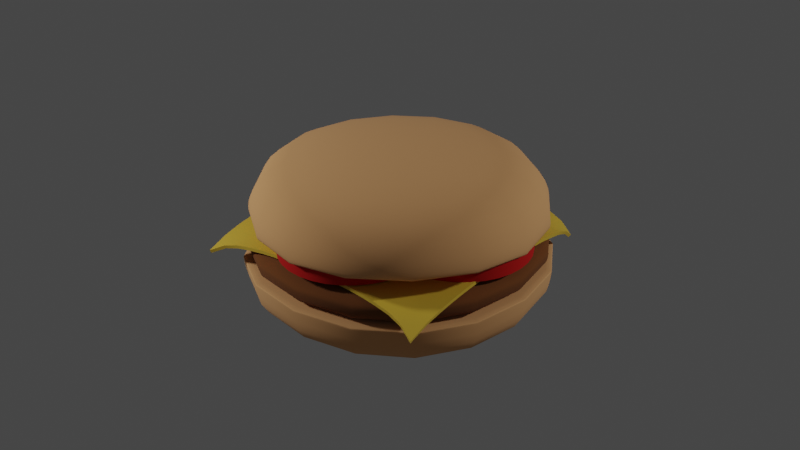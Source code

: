 # Source: hamburger.blend  (saved by Blender 3.3.6; exported with 4.5.12 LTS)
import bpy
from mathutils import Matrix  # noqa: F401  (used for matrix-valued properties, if any)

bpy.ops.wm.read_factory_settings(use_empty=True)
scene = bpy.context.scene
scene.name = 'Scene'

# ---- collections
col_collection = bpy.data.collections.new('Collection'); scene.collection.children.link(col_collection)

# ---- materials (node trees are filled in below, after node groups)
mat_bunmaterial = bpy.data.materials.new('bunmaterial')
mat_bunmaterial.use_transparent_shadow = False
mat_meatmaterial = bpy.data.materials.new('meatMAterial')
mat_meatmaterial.use_transparent_shadow = False
mat_cheese = bpy.data.materials.new('cheese')
mat_cheese.use_transparent_shadow = False
mat_material_002 = bpy.data.materials.new('Material.002')
mat_material_002.use_transparent_shadow = False

# ---- node groups
ng_auto_smooth = bpy.data.node_groups.new('Auto Smooth', 'GeometryNodeTree')
_s = ng_auto_smooth.interface.new_socket(name='Geometry', in_out='OUTPUT', socket_type='NodeSocketGeometry')
_s = ng_auto_smooth.interface.new_socket(name='Geometry', in_out='INPUT', socket_type='NodeSocketGeometry')
_s = ng_auto_smooth.interface.new_socket(name='Angle', in_out='INPUT', socket_type='NodeSocketFloat')
_s.subtype = 'ANGLE'
_s.min_value = 0.0
_s.max_value = 3.142
ng_auto_smooth.is_modifier = True
_N = ng_auto_smooth.nodes; _L = ng_auto_smooth.links
n0 = _N.new('NodeGroupOutput'); n0.name = 'Group Output'; n0.location = (480, -100)
n1 = _N.new('NodeGroupInput'); n1.name = 'Group Input'; n1.location = (-420, -300)
n2 = _N.new('NodeGroupInput'); n2.name = 'Group Input.001'; n2.location = (-60, -100)
n3 = _N.new('GeometryNodeSetShadeSmooth'); n3.name = 'Set Shade Smooth'; n3.location = (120, -100)
n3.domain = 'EDGE'
n4 = _N.new('GeometryNodeSetShadeSmooth'); n4.name = 'Set Shade Smooth.001'; n4.location = (300, -100)
n5 = _N.new('GeometryNodeInputMeshEdgeAngle'); n5.name = 'Edge Angle'; n5.location = (-420, -220)
n6 = _N.new('GeometryNodeInputEdgeSmooth'); n6.name = 'Is Edge Smooth'; n6.location = (-60, -160)
n7 = _N.new('GeometryNodeInputShadeSmooth'); n7.name = 'Is Face Smooth'; n7.location = (-240, -340)
n8 = _N.new('FunctionNodeBooleanMath'); n8.name = 'Boolean Math'; n8.location = (-60, -220)
n9 = _N.new('FunctionNodeCompare'); n9.name = 'Compare'; n9.location = (-240, -180)
n9.operation = 'LESS_EQUAL'
_L.new(n5.outputs[0], n9.inputs[0])
_L.new(n4.outputs[0], n0.inputs[0])
_L.new(n1.outputs[1], n9.inputs[1])
_L.new(n9.outputs[0], n8.inputs[0])
_L.new(n7.outputs[0], n8.inputs[1])
_L.new(n2.outputs[0], n3.inputs[0])
_L.new(n6.outputs[0], n3.inputs[1])
_L.new(n3.outputs[0], n4.inputs[0])
_L.new(n8.outputs[0], n3.inputs[2])
n0.is_active_output = True

# ---- material node trees
mat_bunmaterial.use_nodes = True; mat_bunmaterial.node_tree.nodes.clear()
_N = mat_bunmaterial.node_tree.nodes; _L = mat_bunmaterial.node_tree.links
n0 = _N.new('ShaderNodeBsdfPrincipled'); n0.name = 'Principled BSDF'; n0.location = (10, 300)
n0.distribution = 'GGX'
n0.subsurface_method = 'RANDOM_WALK_SKIN'
n0.inputs[0].default_value = (0.8, 0.4067, 0.1665, 1.0)
n0.inputs[2].default_value = 1.0
n0.inputs[3].default_value = 1.45
n0.inputs[27].default_value = (0.0, 0.0, 0.0, 1.0)
n0.inputs[28].default_value = 1.0
n1 = _N.new('ShaderNodeOutputMaterial'); n1.name = 'Material Output'; n1.location = (300, 300)
_L.new(n0.outputs[0], n1.inputs[0])
n1.is_active_output = True
mat_meatmaterial.use_nodes = True; mat_meatmaterial.node_tree.nodes.clear()
_N = mat_meatmaterial.node_tree.nodes; _L = mat_meatmaterial.node_tree.links
n0 = _N.new('ShaderNodeBsdfPrincipled'); n0.name = 'Principled BSDF'; n0.location = (10, 300)
n0.distribution = 'GGX'
n0.subsurface_method = 'RANDOM_WALK_SKIN'
n0.inputs[0].default_value = (0.178, 0.05898, 0.01163, 1.0)
n0.inputs[2].default_value = 1.0
n0.inputs[3].default_value = 1.45
n0.inputs[27].default_value = (0.0, 0.0, 0.0, 1.0)
n0.inputs[28].default_value = 1.0
n1 = _N.new('ShaderNodeOutputMaterial'); n1.name = 'Material Output'; n1.location = (300, 300)
_L.new(n0.outputs[0], n1.inputs[0])
n1.is_active_output = True
mat_cheese.use_nodes = True; mat_cheese.node_tree.nodes.clear()
_N = mat_cheese.node_tree.nodes; _L = mat_cheese.node_tree.links
n0 = _N.new('ShaderNodeBsdfPrincipled'); n0.name = 'Principled BSDF'; n0.location = (10, 300)
n0.distribution = 'GGX'
n0.subsurface_method = 'RANDOM_WALK_SKIN'
n0.inputs[0].default_value = (0.8, 0.5308, 0.05052, 1.0)
n0.inputs[3].default_value = 1.45
n0.inputs[27].default_value = (0.0, 0.0, 0.0, 1.0)
n0.inputs[28].default_value = 1.0
n1 = _N.new('ShaderNodeOutputMaterial'); n1.name = 'Material Output'; n1.location = (300, 300)
_L.new(n0.outputs[0], n1.inputs[0])
n1.is_active_output = True
mat_material_002.use_nodes = True; mat_material_002.node_tree.nodes.clear()
_N = mat_material_002.node_tree.nodes; _L = mat_material_002.node_tree.links
n0 = _N.new('ShaderNodeBsdfPrincipled'); n0.name = 'Principled BSDF'; n0.location = (10, 300)
n0.distribution = 'GGX'
n0.subsurface_method = 'RANDOM_WALK_SKIN'
n0.inputs[0].default_value = (0.5758, 0.001792, 0.0, 1.0)
n0.inputs[2].default_value = 1.0
n0.inputs[3].default_value = 1.45
n0.inputs[27].default_value = (0.0, 0.0, 0.0, 1.0)
n0.inputs[28].default_value = 1.0
n1 = _N.new('ShaderNodeOutputMaterial'); n1.name = 'Material Output'; n1.location = (300, 300)
_L.new(n0.outputs[0], n1.inputs[0])
n1.is_active_output = True

# ---- world
world_world = bpy.data.worlds.new('World'); scene.world = world_world
world_world.use_nodes = True; world_world.node_tree.nodes.clear()
_N = world_world.node_tree.nodes; _L = world_world.node_tree.links
n0 = _N.new('ShaderNodeOutputWorld'); n0.name = 'World Output'; n0.location = (300, 300)
n1 = _N.new('ShaderNodeBackground'); n1.name = 'Background'; n1.location = (10, 300)
n1.inputs[0].default_value = (0.05088, 0.05088, 0.05088, 1.0)
_L.new(n1.outputs[0], n0.inputs[0])
n0.is_active_output = True
world_world.color = (0.05088, 0.05088, 0.05088)
world_world.use_sun_shadow = False
world_world.sun_shadow_jitter_overblur = 0.0

# ---- lights
light_point = bpy.data.lights.new('Point', 'POINT')
light_point.transmission_factor = 0.0
light_point.energy = 800.0
light_point.shadow_soft_size = 0.25
light_point.shadow_maximum_resolution = 0.006
light_point.use_absolute_resolution = True
light_point_001 = bpy.data.lights.new('Point.001', 'POINT')
light_point_001.transmission_factor = 0.0
light_point_001.energy = 400.0
light_point_001.shadow_soft_size = 0.25
light_point_001.shadow_maximum_resolution = 0.006
light_point_001.use_absolute_resolution = True

# ---- meshes
me_cube_003 = bpy.data.meshes.new('Cube.003')
me_cube_003.from_pydata([(-0.9044, -0.9031, 0.1057), (-0.9739, -0.9739, 0.4892), (-0.9044, 0.9123, 0.1057), (-0.9739, 0.9739, 0.4892), (0.911, -0.9031, 0.1057), (0.9739, -0.9739, 0.4892), (0.911, 0.9123, 0.1057), (0.9739, 0.9739, 0.4892), (-0.9739, -0.9739, 0.4892), (-0.9739, 0.9739, 0.4892), (0.9739, 0.9739, 0.4892), (0.9739, -0.9739, 0.4892), (-0.9739, 0.9739, 0.4614), (0.9739, 0.9739, 0.4614), (0.9739, -0.9739, 0.4614), (-0.9739, -0.9739, 0.4614)], [], [(8, 1, 3, 9), (9, 3, 7, 10), (10, 7, 5, 11), (11, 5, 1, 8), (2, 6, 4, 0), (7, 3, 1, 5), (14, 11, 8, 15), (13, 10, 11, 14), (12, 9, 10, 13), (15, 8, 9, 12), (0, 15, 12, 2), (2, 12, 13, 6), (6, 13, 14, 4), (4, 14, 15, 0)])
me_cube_003.polygons.foreach_set('use_smooth', [True] * 14)
_uv = me_cube_003.uv_layers.new(name='UVMap')
_uv.uv.foreach_set('vector', [0.625, 0.0, 0.625, 0.0, 0.625, 0.25, 0.625, 0.25, 0.625, 0.25, 0.625, 0.25, 0.625, 0.5, 0.625, 0.5, 0.625, 0.5, 0.625, 0.5, 0.625, 0.75, 0.625, 0.75, 0.625, 0.75, 0.625, 0.75, 0.625, 1.0, 0.625, 1.0, 0.125, 0.5, 0.375, 0.5, 0.375, 0.75, 0.125, 0.75, 0.625, 0.5, 0.875, 0.5, 0.875, 0.75, 0.625, 0.75, 0.5355, 0.75, 0.625, 0.75, 0.625, 1.0, 0.5355, 1.0, 0.5355, 0.5, 0.625, 0.5, 0.625, 0.75, 0.5355, 0.75, 0.5355, 0.25, 0.625, 0.25, 0.625, 0.5, 0.5355, 0.5, 0.5355, 0.0, 0.625, 0.0, 0.625, 0.25, 0.5355, 0.25, 0.375, 0.0, 0.5355, 0.0, 0.5355, 0.25, 0.375, 0.25, 0.375, 0.25, 0.5355, 0.25, 0.5355, 0.5, 0.375, 0.5, 0.375, 0.5, 0.5355, 0.5, 0.5355, 0.75, 0.375, 0.75, 0.375, 0.75, 0.5355, 0.75, 0.5355, 1.0, 0.375, 1.0])
me_cube_003.materials.append(mat_bunmaterial)
me_cube_003.update()
me_cube_004 = bpy.data.meshes.new('Cube.004')
me_cube_004.from_pydata([(-0.9006, -0.9017, 0.227), (-0.8333, -0.8315, 0.4243), (-0.9003, 0.8808, 0.2268), (-0.8333, 0.8404, 0.4243), (0.8818, -0.9013, 0.2128), (0.8386, -0.8315, 0.4243), (0.8816, 0.8807, 0.2272), (0.8386, 0.8404, 0.4243), (-1.023, -1.023, 0.3632), (-1.023, 1.023, 0.3632), (1.023, 1.023, 0.3632), (1.023, -1.023, 0.3632), (-1.023, 1.023, 0.3262), (1.023, 1.023, 0.3262), (1.023, -1.023, 0.3262), (-1.023, -1.023, 0.3262), (-1.009, 1.009, 0.2493), (1.009, 1.009, 0.2493), (1.009, -1.009, 0.2493), (-1.009, -1.009, 0.2493)], [], [(8, 1, 3, 9), (9, 3, 7, 10), (10, 7, 5, 11), (11, 5, 1, 8), (2, 6, 4, 0), (7, 3, 1, 5), (14, 11, 8, 15), (13, 10, 11, 14), (12, 9, 10, 13), (15, 8, 9, 12), (19, 15, 12, 16), (16, 12, 13, 17), (17, 13, 14, 18), (18, 14, 15, 19), (4, 18, 19, 0), (6, 17, 18, 4), (2, 16, 17, 6), (0, 19, 16, 2)])
me_cube_004.polygons.foreach_set('use_smooth', [True] * 18)
_uv = me_cube_004.uv_layers.new(name='UVMap')
_uv.uv.foreach_set('vector', [0.625, 0.0, 0.625, 0.0, 0.625, 0.25, 0.625, 0.25, 0.625, 0.25, 0.625, 0.25, 0.625, 0.5, 0.625, 0.5, 0.625, 0.5, 0.625, 0.5, 0.625, 0.75, 0.625, 0.75, 0.625, 0.75, 0.625, 0.75, 0.625, 1.0, 0.625, 1.0, 0.125, 0.5, 0.375, 0.5, 0.375, 0.75, 0.125, 0.75, 0.625, 0.5, 0.875, 0.5, 0.875, 0.75, 0.625, 0.75, 0.5355, 0.75, 0.625, 0.75, 0.625, 1.0, 0.5355, 1.0, 0.5355, 0.5, 0.625, 0.5, 0.625, 0.75, 0.5355, 0.75, 0.5355, 0.25, 0.625, 0.25, 0.625, 0.5, 0.5355, 0.5, 0.5355, 0.0, 0.625, 0.0, 0.625, 0.25, 0.5355, 0.25, 0.4568, 0.0, 0.5355, 0.0, 0.5355, 0.25, 0.4568, 0.25, 0.4568, 0.25, 0.5355, 0.25, 0.5355, 0.5, 0.4568, 0.5, 0.4568, 0.5, 0.5355, 0.5, 0.5355, 0.75, 0.4568, 0.75, 0.4568, 0.75, 0.5355, 0.75, 0.5355, 1.0, 0.4568, 1.0, 0.375, 0.75, 0.4568, 0.75, 0.4568, 1.0, 0.375, 1.0, 0.375, 0.5, 0.4568, 0.5, 0.4568, 0.75, 0.375, 0.75, 0.375, 0.25, 0.4568, 0.25, 0.4568, 0.5, 0.375, 0.5, 0.375, 0.0, 0.4568, 0.0, 0.4568, 0.25, 0.375, 0.25])
me_cube_004.materials.append(mat_meatmaterial)
me_cube_004.update()
me_plane = bpy.data.meshes.new('Plane')
me_plane.from_pydata([(-0.7733, -0.7954, -0.1276), (0.7324, -0.7954, -0.1276), (-0.7733, 0.7103, -0.1276), (0.7323, 0.7106, -0.1273), (-0.7629, 0.6394, -0.07261), (-0.7573, 0.556, -0.04027), (-0.7545, 0.4655, -0.02207), (-0.7525, 0.3741, -0.008647), (-0.7512, 0.2817, 1.669e-05), (-0.7508, 0.1883, 0.003916), (-0.7508, 0.0942, 0.004466), (-0.7509, 9.394e-05, 0.004716), (-0.7509, -0.09401, 0.00459), (-0.7508, -0.1881, 0.004119), (-0.7513, -0.283, 0.0002866), (-0.7525, -0.3787, -0.008334), (-0.7545, -0.4755, -0.02175), (-0.7573, -0.5733, -0.03999), (-0.7625, -0.6768, -0.07043), (-0.6684, -0.771, -0.07066), (-0.5691, -0.7615, -0.04001), (-0.4722, -0.7578, -0.02178), (-0.3761, -0.7552, -0.008361), (-0.2808, -0.7535, 0.0002637), (-0.1862, -0.7528, 0.004102), (-0.09211, -0.7527, 0.00458), (0.001971, -0.7527, 0.004722), (0.09612, -0.7527, 0.004479), (0.1903, -0.7528, 0.003937), (0.2839, -0.7535, 4.363e-05), (0.3768, -0.7552, -0.008616), (0.4689, -0.7578, -0.02204), (0.5602, -0.7615, -0.04024), (0.6487, -0.772, -0.07234), (0.7432, -0.6768, -0.07043), (0.7484, -0.5733, -0.03999), (0.7511, -0.4755, -0.02175), (0.7532, -0.3787, -0.008334), (0.7544, -0.283, 0.0002866), (0.7549, -0.1881, 0.004119), (0.7548, -0.09401, 0.00459), (0.7548, 9.394e-05, 0.004716), (0.7549, 0.0942, 0.004466), (0.7549, 0.1883, 0.003916), (0.7544, 0.2817, 1.669e-05), (0.7532, 0.3741, -0.008647), (0.7512, 0.4655, -0.02207), (0.7484, 0.5563, -0.04003), (0.7426, 0.6402, -0.07189), (0.6486, 0.7345, -0.07155), (0.5602, 0.7445, -0.04), (0.4689, 0.7479, -0.02204), (0.3768, 0.7505, -0.008616), (0.2839, 0.7522, 4.363e-05), (0.1903, 0.7529, 0.003937), (0.09612, 0.7529, 0.004479), (0.001971, 0.7529, 0.004722), (-0.09211, 0.7529, 0.00458), (-0.1862, 0.7529, 0.004102), (-0.2808, 0.7522, 0.0002637), (-0.3761, 0.7505, -0.008361), (-0.4722, 0.7479, -0.02178), (-0.5691, 0.7442, -0.04001), (-0.6684, 0.7347, -0.07066), (-0.6657, -0.6697, -0.05106), (-0.6627, -0.5711, -0.03188), (-0.6603, -0.4738, -0.01589), (-0.6584, -0.3773, -0.003671), (-0.6573, -0.2816, 0.004211), (-0.6569, -0.1869, 0.007545), (-0.657, -0.09279, 0.007926), (-0.657, 0.001313, 0.00804), (-0.6569, 0.09542, 0.007811), (-0.6569, 0.1895, 0.007354), (-0.6573, 0.283, 0.003956), (-0.6584, 0.3756, -0.003967), (-0.6602, 0.4673, -0.01619), (-0.6627, 0.5582, -0.03213), (-0.666, 0.647, -0.05242), (-0.5686, -0.6652, -0.03188), (-0.5672, -0.5679, -0.0182), (-0.5654, -0.4715, -0.006753), (-0.564, -0.3755, 0.002606), (-0.5632, -0.2803, 0.008579), (-0.563, -0.1858, 0.0106), (-0.5631, -0.09172, 0.01088), (-0.5631, 0.002382, 0.01097), (-0.563, 0.09649, 0.01079), (-0.563, 0.1906, 0.01043), (-0.5632, 0.2844, 0.008357), (-0.564, 0.3773, 0.002349), (-0.5654, 0.4696, -0.00701), (-0.5671, 0.5614, -0.01857), (-0.5686, 0.6523, -0.03207), (-0.4721, -0.662, -0.01591), (-0.4713, -0.5656, -0.006748), (-0.4704, -0.4691, 0.003019), (-0.4695, -0.3738, 0.009068), (-0.4691, -0.2791, 0.01256), (-0.4691, -0.1849, 0.01323), (-0.4691, -0.0908, 0.01344), (-0.4691, 0.003301, 0.01348), (-0.4691, 0.09741, 0.01337), (-0.4691, 0.1915, 0.01311), (-0.4691, 0.2855, 0.01238), (-0.4695, 0.379, 0.008861), (-0.4704, 0.4719, 0.002678), (-0.4713, 0.5637, -0.007016), (-0.472, 0.6555, -0.01604), (-0.3761, -0.6596, -0.003688), (-0.3758, -0.5637, 0.002602), (-0.3754, -0.4679, 0.009074), (-0.3752, -0.3725, 0.01421), (-0.3751, -0.2782, 0.01523), (-0.3751, -0.1841, 0.01545), (-0.3752, -0.09004, 0.01557), (-0.3752, 0.00407, 0.01557), (-0.3751, 0.09817, 0.01554), (-0.3751, 0.1923, 0.01537), (-0.3751, 0.2864, 0.0151), (-0.3751, 0.3803, 0.01398), (-0.3754, 0.4731, 0.00884), (-0.3758, 0.5655, 0.002425), (-0.3761, 0.6579, -0.003775), (-0.2809, -0.658, 0.004195), (-0.2809, -0.5626, 0.008571), (-0.2809, -0.4673, 0.01256), (-0.281, -0.3723, 0.01523), (-0.2811, -0.2776, 0.01711), (-0.2812, -0.1835, 0.01723), (-0.2812, -0.08942, 0.01725), (-0.2812, 0.004688, 0.01725), (-0.2812, 0.09879, 0.01725), (-0.2811, 0.1929, 0.01719), (-0.2811, 0.287, 0.01702), (-0.281, 0.3805, 0.0151), (-0.2809, 0.4737, 0.01242), (-0.2809, 0.5667, 0.008464), (-0.2809, 0.6594, 0.004139), (-0.1864, -0.6574, 0.007532), (-0.1866, -0.5623, 0.01059), (-0.1868, -0.4672, 0.01323), (-0.1869, -0.3724, 0.01545), (-0.187, -0.2776, 0.01723), (-0.1871, -0.1831, 0.01852), (-0.1871, -0.08895, 0.01853), (-0.1871, 0.005156, 0.01853), (-0.1871, 0.09926, 0.01853), (-0.1871, 0.1934, 0.01852), (-0.187, 0.287, 0.0172), (-0.1869, 0.3805, 0.0154), (-0.1868, 0.4738, 0.01317), (-0.1866, 0.567, 0.01054), (-0.1864, 0.66, 0.007502), (-0.09233, -0.6574, 0.007919), (-0.09253, -0.5623, 0.01088), (-0.0927, -0.4672, 0.01344), (-0.09284, -0.3724, 0.01557), (-0.09295, -0.2776, 0.01725), (-0.09303, -0.1831, 0.01853), (-0.09308, -0.08863, 0.01939), (-0.09308, 0.005474, 0.01939), (-0.09308, 0.09958, 0.01939), (-0.09303, 0.1934, 0.01853), (-0.09295, 0.287, 0.01725), (-0.09284, 0.3805, 0.01555), (-0.09269, 0.4738, 0.01341), (-0.09252, 0.567, 0.01085), (-0.09233, 0.66, 0.007904), (0.001755, -0.6574, 0.008046), (0.001565, -0.5622, 0.01097), (0.001401, -0.4672, 0.01349), (0.001266, -0.3724, 0.01557), (0.001158, -0.2776, 0.01725), (0.001076, -0.1831, 0.01853), (0.001021, -0.08863, 0.01939), (0.0009912, 0.005642, 0.01985), (0.001021, 0.09958, 0.01939), (0.001076, 0.1934, 0.01853), (0.001158, 0.287, 0.01725), (0.001266, 0.3805, 0.01557), (0.001402, 0.4738, 0.01348), (0.001566, 0.567, 0.01096), (0.001756, 0.6601, 0.008039), (0.0959, -0.6574, 0.007825), (0.0957, -0.5623, 0.0108), (0.09552, -0.4672, 0.01338), (0.09538, -0.3724, 0.01555), (0.09526, -0.2776, 0.01725), (0.09518, -0.1831, 0.01853), (0.09513, -0.08863, 0.01939), (0.09513, 0.005474, 0.01939), (0.09513, 0.09958, 0.01939), (0.09518, 0.1934, 0.01853), (0.09526, 0.287, 0.01725), (0.09538, 0.3805, 0.01552), (0.09553, 0.4738, 0.01335), (0.0957, 0.567, 0.01077), (0.0959, 0.66, 0.007806), (0.1901, -0.6574, 0.007377), (0.1899, -0.5623, 0.01046), (0.1897, -0.4672, 0.01313), (0.1895, -0.3724, 0.01539), (0.1894, -0.2776, 0.0172), (0.1893, -0.1831, 0.01853), (0.1893, -0.08895, 0.01853), (0.1893, 0.005157, 0.01853), (0.1893, 0.09926, 0.01853), (0.1893, 0.1934, 0.01851), (0.1894, 0.287, 0.01715), (0.1895, 0.3805, 0.01532), (0.1897, 0.4738, 0.01305), (0.1899, 0.567, 0.01039), (0.1901, 0.66, 0.007341), (0.2838, -0.658, 0.003988), (0.2838, -0.5626, 0.008391), (0.2838, -0.4673, 0.01241), (0.2837, -0.3723, 0.01513), (0.2835, -0.2776, 0.01704), (0.2835, -0.1835, 0.01721), (0.2835, -0.08942, 0.01725), (0.2835, 0.004688, 0.01725), (0.2835, 0.09879, 0.01725), (0.2835, 0.1929, 0.01715), (0.2835, 0.287, 0.01694), (0.2837, 0.3805, 0.01498), (0.2838, 0.4737, 0.01226), (0.2838, 0.5667, 0.008271), (0.2838, 0.6594, 0.003924), (0.3768, -0.6596, -0.003928), (0.377, -0.5637, 0.002394), (0.3774, -0.4679, 0.008907), (0.3777, -0.3725, 0.01402), (0.3778, -0.2783, 0.01513), (0.3777, -0.1841, 0.01541), (0.3777, -0.09004, 0.01556), (0.3777, 0.00407, 0.01557), (0.3777, 0.09818, 0.01552), (0.3777, 0.1923, 0.01532), (0.3778, 0.2864, 0.01499), (0.3777, 0.3803, 0.01384), (0.3775, 0.4731, 0.008653), (0.3771, 0.5655, 0.0022), (0.3768, 0.6579, -0.004025), (0.469, -0.662, -0.01615), (0.4698, -0.5656, -0.006956), (0.4707, -0.4692, 0.002737), (0.4715, -0.3739, 0.008884), (0.472, -0.2791, 0.01245), (0.472, -0.1849, 0.01319), (0.4719, -0.0908, 0.01342), (0.4719, 0.003301, 0.01348), (0.472, 0.09741, 0.01334), (0.472, 0.1915, 0.01305), (0.472, 0.2855, 0.01226), (0.4716, 0.379, 0.008659), (0.4707, 0.4719, 0.002492), (0.4698, 0.5636, -0.007243), (0.4691, 0.6555, -0.01629), (0.5607, -0.6652, -0.03208), (0.5621, -0.5679, -0.01851), (0.5639, -0.4715, -0.006964), (0.5652, -0.3755, 0.002466), (0.5661, -0.2803, 0.008495), (0.5663, -0.1858, 0.01056), (0.5662, -0.09172, 0.01086), (0.5662, 0.002382, 0.01096), (0.5662, 0.09649, 0.01076), (0.5663, 0.1906, 0.01038), (0.5661, 0.2844, 0.00826), (0.5653, 0.3773, 0.002193), (0.5639, 0.4695, -0.00724), (0.5621, 0.5617, -0.01847), (0.5606, 0.6531, -0.03155), (0.6516, -0.6702, -0.05194), (0.6548, -0.5711, -0.03202), (0.6572, -0.4738, -0.016), (0.659, -0.3773, -0.003741), (0.6602, -0.2816, 0.004167), (0.6606, -0.1869, 0.007521), (0.6605, -0.09279, 0.007915), (0.6605, 0.001313, 0.008035), (0.6605, 0.09542, 0.007795), (0.6606, 0.1895, 0.007324), (0.6602, 0.283, 0.003904), (0.6591, 0.3756, -0.004045), (0.6573, 0.4673, -0.0163), (0.6547, 0.559, -0.03152), (0.6508, 0.6496, -0.05059)], [], [(288, 48, 3, 49), (4, 78, 63, 2), (78, 93, 62, 63), (93, 108, 61, 62), (108, 123, 60, 61), (123, 138, 59, 60), (138, 153, 58, 59), (153, 168, 57, 58), (168, 183, 56, 57), (183, 198, 55, 56), (198, 213, 54, 55), (213, 228, 53, 54), (228, 243, 52, 53), (243, 258, 51, 52), (258, 273, 50, 51), (273, 288, 49, 50), (0, 19, 64, 18), (18, 64, 65, 17), (17, 65, 66, 16), (16, 66, 67, 15), (15, 67, 68, 14), (14, 68, 69, 13), (13, 69, 70, 12), (12, 70, 71, 11), (11, 71, 72, 10), (10, 72, 73, 9), (9, 73, 74, 8), (8, 74, 75, 7), (7, 75, 76, 6), (6, 76, 77, 5), (5, 77, 78, 4), (19, 20, 79, 64), (64, 79, 80, 65), (65, 80, 81, 66), (66, 81, 82, 67), (67, 82, 83, 68), (68, 83, 84, 69), (69, 84, 85, 70), (70, 85, 86, 71), (71, 86, 87, 72), (72, 87, 88, 73), (73, 88, 89, 74), (74, 89, 90, 75), (75, 90, 91, 76), (76, 91, 92, 77), (77, 92, 93, 78), (20, 21, 94, 79), (79, 94, 95, 80), (80, 95, 96, 81), (81, 96, 97, 82), (82, 97, 98, 83), (83, 98, 99, 84), (84, 99, 100, 85), (85, 100, 101, 86), (86, 101, 102, 87), (87, 102, 103, 88), (88, 103, 104, 89), (89, 104, 105, 90), (90, 105, 106, 91), (91, 106, 107, 92), (92, 107, 108, 93), (21, 22, 109, 94), (94, 109, 110, 95), (95, 110, 111, 96), (96, 111, 112, 97), (97, 112, 113, 98), (98, 113, 114, 99), (99, 114, 115, 100), (100, 115, 116, 101), (101, 116, 117, 102), (102, 117, 118, 103), (103, 118, 119, 104), (104, 119, 120, 105), (105, 120, 121, 106), (106, 121, 122, 107), (107, 122, 123, 108), (22, 23, 124, 109), (109, 124, 125, 110), (110, 125, 126, 111), (111, 126, 127, 112), (112, 127, 128, 113), (113, 128, 129, 114), (114, 129, 130, 115), (115, 130, 131, 116), (116, 131, 132, 117), (117, 132, 133, 118), (118, 133, 134, 119), (119, 134, 135, 120), (120, 135, 136, 121), (121, 136, 137, 122), (122, 137, 138, 123), (23, 24, 139, 124), (124, 139, 140, 125), (125, 140, 141, 126), (126, 141, 142, 127), (127, 142, 143, 128), (128, 143, 144, 129), (129, 144, 145, 130), (130, 145, 146, 131), (131, 146, 147, 132), (132, 147, 148, 133), (133, 148, 149, 134), (134, 149, 150, 135), (135, 150, 151, 136), (136, 151, 152, 137), (137, 152, 153, 138), (24, 25, 154, 139), (139, 154, 155, 140), (140, 155, 156, 141), (141, 156, 157, 142), (142, 157, 158, 143), (143, 158, 159, 144), (144, 159, 160, 145), (145, 160, 161, 146), (146, 161, 162, 147), (147, 162, 163, 148), (148, 163, 164, 149), (149, 164, 165, 150), (150, 165, 166, 151), (151, 166, 167, 152), (152, 167, 168, 153), (25, 26, 169, 154), (154, 169, 170, 155), (155, 170, 171, 156), (156, 171, 172, 157), (157, 172, 173, 158), (158, 173, 174, 159), (159, 174, 175, 160), (160, 175, 176, 161), (161, 176, 177, 162), (162, 177, 178, 163), (163, 178, 179, 164), (164, 179, 180, 165), (165, 180, 181, 166), (166, 181, 182, 167), (167, 182, 183, 168), (26, 27, 184, 169), (169, 184, 185, 170), (170, 185, 186, 171), (171, 186, 187, 172), (172, 187, 188, 173), (173, 188, 189, 174), (174, 189, 190, 175), (175, 190, 191, 176), (176, 191, 192, 177), (177, 192, 193, 178), (178, 193, 194, 179), (179, 194, 195, 180), (180, 195, 196, 181), (181, 196, 197, 182), (182, 197, 198, 183), (27, 28, 199, 184), (184, 199, 200, 185), (185, 200, 201, 186), (186, 201, 202, 187), (187, 202, 203, 188), (188, 203, 204, 189), (189, 204, 205, 190), (190, 205, 206, 191), (191, 206, 207, 192), (192, 207, 208, 193), (193, 208, 209, 194), (194, 209, 210, 195), (195, 210, 211, 196), (196, 211, 212, 197), (197, 212, 213, 198), (28, 29, 214, 199), (199, 214, 215, 200), (200, 215, 216, 201), (201, 216, 217, 202), (202, 217, 218, 203), (203, 218, 219, 204), (204, 219, 220, 205), (205, 220, 221, 206), (206, 221, 222, 207), (207, 222, 223, 208), (208, 223, 224, 209), (209, 224, 225, 210), (210, 225, 226, 211), (211, 226, 227, 212), (212, 227, 228, 213), (29, 30, 229, 214), (214, 229, 230, 215), (215, 230, 231, 216), (216, 231, 232, 217), (217, 232, 233, 218), (218, 233, 234, 219), (219, 234, 235, 220), (220, 235, 236, 221), (221, 236, 237, 222), (222, 237, 238, 223), (223, 238, 239, 224), (224, 239, 240, 225), (225, 240, 241, 226), (226, 241, 242, 227), (227, 242, 243, 228), (30, 31, 244, 229), (229, 244, 245, 230), (230, 245, 246, 231), (231, 246, 247, 232), (232, 247, 248, 233), (233, 248, 249, 234), (234, 249, 250, 235), (235, 250, 251, 236), (236, 251, 252, 237), (237, 252, 253, 238), (238, 253, 254, 239), (239, 254, 255, 240), (240, 255, 256, 241), (241, 256, 257, 242), (242, 257, 258, 243), (31, 32, 259, 244), (244, 259, 260, 245), (245, 260, 261, 246), (246, 261, 262, 247), (247, 262, 263, 248), (248, 263, 264, 249), (249, 264, 265, 250), (250, 265, 266, 251), (251, 266, 267, 252), (252, 267, 268, 253), (253, 268, 269, 254), (254, 269, 270, 255), (255, 270, 271, 256), (256, 271, 272, 257), (257, 272, 273, 258), (32, 33, 274, 259), (259, 274, 275, 260), (260, 275, 276, 261), (261, 276, 277, 262), (262, 277, 278, 263), (263, 278, 279, 264), (264, 279, 280, 265), (265, 280, 281, 266), (266, 281, 282, 267), (267, 282, 283, 268), (268, 283, 284, 269), (269, 284, 285, 270), (270, 285, 286, 271), (271, 286, 287, 272), (272, 287, 288, 273), (33, 1, 34, 274), (274, 34, 35, 275), (275, 35, 36, 276), (276, 36, 37, 277), (277, 37, 38, 278), (278, 38, 39, 279), (279, 39, 40, 280), (280, 40, 41, 281), (281, 41, 42, 282), (282, 42, 43, 283), (283, 43, 44, 284), (284, 44, 45, 285), (285, 45, 46, 286), (286, 46, 47, 287), (287, 47, 48, 288)])
me_plane.polygons.foreach_set('use_smooth', [True] * 256)
_uv = me_plane.uv_layers.new(name='UVMap')
_uv.uv.foreach_set('vector', [0.9375, 0.9375, 1.0, 0.9375, 1.0, 1.0, 0.9375, 1.0, 0.0, 0.9375, 0.0625, 0.9375, 0.0625, 1.0, 0.0, 1.0, 0.0625, 0.9375, 0.125, 0.9375, 0.125, 1.0, 0.0625, 1.0, 0.125, 0.9375, 0.1875, 0.9375, 0.1875, 1.0, 0.125, 1.0, 0.1875, 0.9375, 0.25, 0.9375, 0.25, 1.0, 0.1875, 1.0, 0.25, 0.9375, 0.3125, 0.9375, 0.3125, 1.0, 0.25, 1.0, 0.3125, 0.9375, 0.375, 0.9375, 0.375, 1.0, 0.3125, 1.0, 0.375, 0.9375, 0.4375, 0.9375, 0.4375, 1.0, 0.375, 1.0, 0.4375, 0.9375, 0.5, 0.9375, 0.5, 1.0, 0.4375, 1.0, 0.5, 0.9375, 0.5625, 0.9375, 0.5625, 1.0, 0.5, 1.0, 0.5625, 0.9375, 0.625, 0.9375, 0.625, 1.0, 0.5625, 1.0, 0.625, 0.9375, 0.6875, 0.9375, 0.6875, 1.0, 0.625, 1.0, 0.6875, 0.9375, 0.75, 0.9375, 0.75, 1.0, 0.6875, 1.0, 0.75, 0.9375, 0.8125, 0.9375, 0.8125, 1.0, 0.75, 1.0, 0.8125, 0.9375, 0.875, 0.9375, 0.875, 1.0, 0.8125, 1.0, 0.875, 0.9375, 0.9375, 0.9375, 0.9375, 1.0, 0.875, 1.0, 0.0, 0.0, 0.0625, 0.0, 0.0625, 0.0625, 0.0, 0.0625, 0.0, 0.0625, 0.0625, 0.0625, 0.0625, 0.125, 0.0, 0.125, 0.0, 0.125, 0.0625, 0.125, 0.0625, 0.1875, 0.0, 0.1875, 0.0, 0.1875, 0.0625, 0.1875, 0.0625, 0.25, 0.0, 0.25, 0.0, 0.25, 0.0625, 0.25, 0.0625, 0.3125, 0.0, 0.3125, 0.0, 0.3125, 0.0625, 0.3125, 0.0625, 0.375, 0.0, 0.375, 0.0, 0.375, 0.0625, 0.375, 0.0625, 0.4375, 0.0, 0.4375, 0.0, 0.4375, 0.0625, 0.4375, 0.0625, 0.5, 0.0, 0.5, 0.0, 0.5, 0.0625, 0.5, 0.0625, 0.5625, 0.0, 0.5625, 0.0, 0.5625, 0.0625, 0.5625, 0.0625, 0.625, 0.0, 0.625, 0.0, 0.625, 0.0625, 0.625, 0.0625, 0.6875, 0.0, 0.6875, 0.0, 0.6875, 0.0625, 0.6875, 0.0625, 0.75, 0.0, 0.75, 0.0, 0.75, 0.0625, 0.75, 0.0625, 0.8125, 0.0, 0.8125, 0.0, 0.8125, 0.0625, 0.8125, 0.0625, 0.875, 0.0, 0.875, 0.0, 0.875, 0.0625, 0.875, 0.0625, 0.9375, 0.0, 0.9375, 0.0625, 0.0, 0.125, 0.0, 0.125, 0.0625, 0.0625, 0.0625, 0.0625, 0.0625, 0.125, 0.0625, 0.125, 0.125, 0.0625, 0.125, 0.0625, 0.125, 0.125, 0.125, 0.125, 0.1875, 0.0625, 0.1875, 0.0625, 0.1875, 0.125, 0.1875, 0.125, 0.25, 0.0625, 0.25, 0.0625, 0.25, 0.125, 0.25, 0.125, 0.3125, 0.0625, 0.3125, 0.0625, 0.3125, 0.125, 0.3125, 0.125, 0.375, 0.0625, 0.375, 0.0625, 0.375, 0.125, 0.375, 0.125, 0.4375, 0.0625, 0.4375, 0.0625, 0.4375, 0.125, 0.4375, 0.125, 0.5, 0.0625, 0.5, 0.0625, 0.5, 0.125, 0.5, 0.125, 0.5625, 0.0625, 0.5625, 0.0625, 0.5625, 0.125, 0.5625, 0.125, 0.625, 0.0625, 0.625, 0.0625, 0.625, 0.125, 0.625, 0.125, 0.6875, 0.0625, 0.6875, 0.0625, 0.6875, 0.125, 0.6875, 0.125, 0.75, 0.0625, 0.75, 0.0625, 0.75, 0.125, 0.75, 0.125, 0.8125, 0.0625, 0.8125, 0.0625, 0.8125, 0.125, 0.8125, 0.125, 0.875, 0.0625, 0.875, 0.0625, 0.875, 0.125, 0.875, 0.125, 0.9375, 0.0625, 0.9375, 0.125, 0.0, 0.1875, 0.0, 0.1875, 0.0625, 0.125, 0.0625, 0.125, 0.0625, 0.1875, 0.0625, 0.1875, 0.125, 0.125, 0.125, 0.125, 0.125, 0.1875, 0.125, 0.1875, 0.1875, 0.125, 0.1875, 0.125, 0.1875, 0.1875, 0.1875, 0.1875, 0.25, 0.125, 0.25, 0.125, 0.25, 0.1875, 0.25, 0.1875, 0.3125, 0.125, 0.3125, 0.125, 0.3125, 0.1875, 0.3125, 0.1875, 0.375, 0.125, 0.375, 0.125, 0.375, 0.1875, 0.375, 0.1875, 0.4375, 0.125, 0.4375, 0.125, 0.4375, 0.1875, 0.4375, 0.1875, 0.5, 0.125, 0.5, 0.125, 0.5, 0.1875, 0.5, 0.1875, 0.5625, 0.125, 0.5625, 0.125, 0.5625, 0.1875, 0.5625, 0.1875, 0.625, 0.125, 0.625, 0.125, 0.625, 0.1875, 0.625, 0.1875, 0.6875, 0.125, 0.6875, 0.125, 0.6875, 0.1875, 0.6875, 0.1875, 0.75, 0.125, 0.75, 0.125, 0.75, 0.1875, 0.75, 0.1875, 0.8125, 0.125, 0.8125, 0.125, 0.8125, 0.1875, 0.8125, 0.1875, 0.875, 0.125, 0.875, 0.125, 0.875, 0.1875, 0.875, 0.1875, 0.9375, 0.125, 0.9375, 0.1875, 0.0, 0.25, 0.0, 0.25, 0.0625, 0.1875, 0.0625, 0.1875, 0.0625, 0.25, 0.0625, 0.25, 0.125, 0.1875, 0.125, 0.1875, 0.125, 0.25, 0.125, 0.25, 0.1875, 0.1875, 0.1875, 0.1875, 0.1875, 0.25, 0.1875, 0.25, 0.25, 0.1875, 0.25, 0.1875, 0.25, 0.25, 0.25, 0.25, 0.3125, 0.1875, 0.3125, 0.1875, 0.3125, 0.25, 0.3125, 0.25, 0.375, 0.1875, 0.375, 0.1875, 0.375, 0.25, 0.375, 0.25, 0.4375, 0.1875, 0.4375, 0.1875, 0.4375, 0.25, 0.4375, 0.25, 0.5, 0.1875, 0.5, 0.1875, 0.5, 0.25, 0.5, 0.25, 0.5625, 0.1875, 0.5625, 0.1875, 0.5625, 0.25, 0.5625, 0.25, 0.625, 0.1875, 0.625, 0.1875, 0.625, 0.25, 0.625, 0.25, 0.6875, 0.1875, 0.6875, 0.1875, 0.6875, 0.25, 0.6875, 0.25, 0.75, 0.1875, 0.75, 0.1875, 0.75, 0.25, 0.75, 0.25, 0.8125, 0.1875, 0.8125, 0.1875, 0.8125, 0.25, 0.8125, 0.25, 0.875, 0.1875, 0.875, 0.1875, 0.875, 0.25, 0.875, 0.25, 0.9375, 0.1875, 0.9375, 0.25, 0.0, 0.3125, 0.0, 0.3125, 0.0625, 0.25, 0.0625, 0.25, 0.0625, 0.3125, 0.0625, 0.3125, 0.125, 0.25, 0.125, 0.25, 0.125, 0.3125, 0.125, 0.3125, 0.1875, 0.25, 0.1875, 0.25, 0.1875, 0.3125, 0.1875, 0.3125, 0.25, 0.25, 0.25, 0.25, 0.25, 0.3125, 0.25, 0.3125, 0.3125, 0.25, 0.3125, 0.25, 0.3125, 0.3125, 0.3125, 0.3125, 0.375, 0.25, 0.375, 0.25, 0.375, 0.3125, 0.375, 0.3125, 0.4375, 0.25, 0.4375, 0.25, 0.4375, 0.3125, 0.4375, 0.3125, 0.5, 0.25, 0.5, 0.25, 0.5, 0.3125, 0.5, 0.3125, 0.5625, 0.25, 0.5625, 0.25, 0.5625, 0.3125, 0.5625, 0.3125, 0.625, 0.25, 0.625, 0.25, 0.625, 0.3125, 0.625, 0.3125, 0.6875, 0.25, 0.6875, 0.25, 0.6875, 0.3125, 0.6875, 0.3125, 0.75, 0.25, 0.75, 0.25, 0.75, 0.3125, 0.75, 0.3125, 0.8125, 0.25, 0.8125, 0.25, 0.8125, 0.3125, 0.8125, 0.3125, 0.875, 0.25, 0.875, 0.25, 0.875, 0.3125, 0.875, 0.3125, 0.9375, 0.25, 0.9375, 0.3125, 0.0, 0.375, 0.0, 0.375, 0.0625, 0.3125, 0.0625, 0.3125, 0.0625, 0.375, 0.0625, 0.375, 0.125, 0.3125, 0.125, 0.3125, 0.125, 0.375, 0.125, 0.375, 0.1875, 0.3125, 0.1875, 0.3125, 0.1875, 0.375, 0.1875, 0.375, 0.25, 0.3125, 0.25, 0.3125, 0.25, 0.375, 0.25, 0.375, 0.3125, 0.3125, 0.3125, 0.3125, 0.3125, 0.375, 0.3125, 0.375, 0.375, 0.3125, 0.375, 0.3125, 0.375, 0.375, 0.375, 0.375, 0.4375, 0.3125, 0.4375, 0.3125, 0.4375, 0.375, 0.4375, 0.375, 0.5, 0.3125, 0.5, 0.3125, 0.5, 0.375, 0.5, 0.375, 0.5625, 0.3125, 0.5625, 0.3125, 0.5625, 0.375, 0.5625, 0.375, 0.625, 0.3125, 0.625, 0.3125, 0.625, 0.375, 0.625, 0.375, 0.6875, 0.3125, 0.6875, 0.3125, 0.6875, 0.375, 0.6875, 0.375, 0.75, 0.3125, 0.75, 0.3125, 0.75, 0.375, 0.75, 0.375, 0.8125, 0.3125, 0.8125, 0.3125, 0.8125, 0.375, 0.8125, 0.375, 0.875, 0.3125, 0.875, 0.3125, 0.875, 0.375, 0.875, 0.375, 0.9375, 0.3125, 0.9375, 0.375, 0.0, 0.4375, 0.0, 0.4375, 0.0625, 0.375, 0.0625, 0.375, 0.0625, 0.4375, 0.0625, 0.4375, 0.125, 0.375, 0.125, 0.375, 0.125, 0.4375, 0.125, 0.4375, 0.1875, 0.375, 0.1875, 0.375, 0.1875, 0.4375, 0.1875, 0.4375, 0.25, 0.375, 0.25, 0.375, 0.25, 0.4375, 0.25, 0.4375, 0.3125, 0.375, 0.3125, 0.375, 0.3125, 0.4375, 0.3125, 0.4375, 0.375, 0.375, 0.375, 0.375, 0.375, 0.4375, 0.375, 0.4375, 0.4375, 0.375, 0.4375, 0.375, 0.4375, 0.4375, 0.4375, 0.4375, 0.5, 0.375, 0.5, 0.375, 0.5, 0.4375, 0.5, 0.4375, 0.5625, 0.375, 0.5625, 0.375, 0.5625, 0.4375, 0.5625, 0.4375, 0.625, 0.375, 0.625, 0.375, 0.625, 0.4375, 0.625, 0.4375, 0.6875, 0.375, 0.6875, 0.375, 0.6875, 0.4375, 0.6875, 0.4375, 0.75, 0.375, 0.75, 0.375, 0.75, 0.4375, 0.75, 0.4375, 0.8125, 0.375, 0.8125, 0.375, 0.8125, 0.4375, 0.8125, 0.4375, 0.875, 0.375, 0.875, 0.375, 0.875, 0.4375, 0.875, 0.4375, 0.9375, 0.375, 0.9375, 0.4375, 0.0, 0.5, 0.0, 0.5, 0.0625, 0.4375, 0.0625, 0.4375, 0.0625, 0.5, 0.0625, 0.5, 0.125, 0.4375, 0.125, 0.4375, 0.125, 0.5, 0.125, 0.5, 0.1875, 0.4375, 0.1875, 0.4375, 0.1875, 0.5, 0.1875, 0.5, 0.25, 0.4375, 0.25, 0.4375, 0.25, 0.5, 0.25, 0.5, 0.3125, 0.4375, 0.3125, 0.4375, 0.3125, 0.5, 0.3125, 0.5, 0.375, 0.4375, 0.375, 0.4375, 0.375, 0.5, 0.375, 0.5, 0.4375, 0.4375, 0.4375, 0.4375, 0.4375, 0.5, 0.4375, 0.5, 0.5, 0.4375, 0.5, 0.4375, 0.5, 0.5, 0.5, 0.5, 0.5625, 0.4375, 0.5625, 0.4375, 0.5625, 0.5, 0.5625, 0.5, 0.625, 0.4375, 0.625, 0.4375, 0.625, 0.5, 0.625, 0.5, 0.6875, 0.4375, 0.6875, 0.4375, 0.6875, 0.5, 0.6875, 0.5, 0.75, 0.4375, 0.75, 0.4375, 0.75, 0.5, 0.75, 0.5, 0.8125, 0.4375, 0.8125, 0.4375, 0.8125, 0.5, 0.8125, 0.5, 0.875, 0.4375, 0.875, 0.4375, 0.875, 0.5, 0.875, 0.5, 0.9375, 0.4375, 0.9375, 0.5, 0.0, 0.5625, 0.0, 0.5625, 0.0625, 0.5, 0.0625, 0.5, 0.0625, 0.5625, 0.0625, 0.5625, 0.125, 0.5, 0.125, 0.5, 0.125, 0.5625, 0.125, 0.5625, 0.1875, 0.5, 0.1875, 0.5, 0.1875, 0.5625, 0.1875, 0.5625, 0.25, 0.5, 0.25, 0.5, 0.25, 0.5625, 0.25, 0.5625, 0.3125, 0.5, 0.3125, 0.5, 0.3125, 0.5625, 0.3125, 0.5625, 0.375, 0.5, 0.375, 0.5, 0.375, 0.5625, 0.375, 0.5625, 0.4375, 0.5, 0.4375, 0.5, 0.4375, 0.5625, 0.4375, 0.5625, 0.5, 0.5, 0.5, 0.5, 0.5, 0.5625, 0.5, 0.5625, 0.5625, 0.5, 0.5625, 0.5, 0.5625, 0.5625, 0.5625, 0.5625, 0.625, 0.5, 0.625, 0.5, 0.625, 0.5625, 0.625, 0.5625, 0.6875, 0.5, 0.6875, 0.5, 0.6875, 0.5625, 0.6875, 0.5625, 0.75, 0.5, 0.75, 0.5, 0.75, 0.5625, 0.75, 0.5625, 0.8125, 0.5, 0.8125, 0.5, 0.8125, 0.5625, 0.8125, 0.5625, 0.875, 0.5, 0.875, 0.5, 0.875, 0.5625, 0.875, 0.5625, 0.9375, 0.5, 0.9375, 0.5625, 0.0, 0.625, 0.0, 0.625, 0.0625, 0.5625, 0.0625, 0.5625, 0.0625, 0.625, 0.0625, 0.625, 0.125, 0.5625, 0.125, 0.5625, 0.125, 0.625, 0.125, 0.625, 0.1875, 0.5625, 0.1875, 0.5625, 0.1875, 0.625, 0.1875, 0.625, 0.25, 0.5625, 0.25, 0.5625, 0.25, 0.625, 0.25, 0.625, 0.3125, 0.5625, 0.3125, 0.5625, 0.3125, 0.625, 0.3125, 0.625, 0.375, 0.5625, 0.375, 0.5625, 0.375, 0.625, 0.375, 0.625, 0.4375, 0.5625, 0.4375, 0.5625, 0.4375, 0.625, 0.4375, 0.625, 0.5, 0.5625, 0.5, 0.5625, 0.5, 0.625, 0.5, 0.625, 0.5625, 0.5625, 0.5625, 0.5625, 0.5625, 0.625, 0.5625, 0.625, 0.625, 0.5625, 0.625, 0.5625, 0.625, 0.625, 0.625, 0.625, 0.6875, 0.5625, 0.6875, 0.5625, 0.6875, 0.625, 0.6875, 0.625, 0.75, 0.5625, 0.75, 0.5625, 0.75, 0.625, 0.75, 0.625, 0.8125, 0.5625, 0.8125, 0.5625, 0.8125, 0.625, 0.8125, 0.625, 0.875, 0.5625, 0.875, 0.5625, 0.875, 0.625, 0.875, 0.625, 0.9375, 0.5625, 0.9375, 0.625, 0.0, 0.6875, 0.0, 0.6875, 0.0625, 0.625, 0.0625, 0.625, 0.0625, 0.6875, 0.0625, 0.6875, 0.125, 0.625, 0.125, 0.625, 0.125, 0.6875, 0.125, 0.6875, 0.1875, 0.625, 0.1875, 0.625, 0.1875, 0.6875, 0.1875, 0.6875, 0.25, 0.625, 0.25, 0.625, 0.25, 0.6875, 0.25, 0.6875, 0.3125, 0.625, 0.3125, 0.625, 0.3125, 0.6875, 0.3125, 0.6875, 0.375, 0.625, 0.375, 0.625, 0.375, 0.6875, 0.375, 0.6875, 0.4375, 0.625, 0.4375, 0.625, 0.4375, 0.6875, 0.4375, 0.6875, 0.5, 0.625, 0.5, 0.625, 0.5, 0.6875, 0.5, 0.6875, 0.5625, 0.625, 0.5625, 0.625, 0.5625, 0.6875, 0.5625, 0.6875, 0.625, 0.625, 0.625, 0.625, 0.625, 0.6875, 0.625, 0.6875, 0.6875, 0.625, 0.6875, 0.625, 0.6875, 0.6875, 0.6875, 0.6875, 0.75, 0.625, 0.75, 0.625, 0.75, 0.6875, 0.75, 0.6875, 0.8125, 0.625, 0.8125, 0.625, 0.8125, 0.6875, 0.8125, 0.6875, 0.875, 0.625, 0.875, 0.625, 0.875, 0.6875, 0.875, 0.6875, 0.9375, 0.625, 0.9375, 0.6875, 0.0, 0.75, 0.0, 0.75, 0.0625, 0.6875, 0.0625, 0.6875, 0.0625, 0.75, 0.0625, 0.75, 0.125, 0.6875, 0.125, 0.6875, 0.125, 0.75, 0.125, 0.75, 0.1875, 0.6875, 0.1875, 0.6875, 0.1875, 0.75, 0.1875, 0.75, 0.25, 0.6875, 0.25, 0.6875, 0.25, 0.75, 0.25, 0.75, 0.3125, 0.6875, 0.3125, 0.6875, 0.3125, 0.75, 0.3125, 0.75, 0.375, 0.6875, 0.375, 0.6875, 0.375, 0.75, 0.375, 0.75, 0.4375, 0.6875, 0.4375, 0.6875, 0.4375, 0.75, 0.4375, 0.75, 0.5, 0.6875, 0.5, 0.6875, 0.5, 0.75, 0.5, 0.75, 0.5625, 0.6875, 0.5625, 0.6875, 0.5625, 0.75, 0.5625, 0.75, 0.625, 0.6875, 0.625, 0.6875, 0.625, 0.75, 0.625, 0.75, 0.6875, 0.6875, 0.6875, 0.6875, 0.6875, 0.75, 0.6875, 0.75, 0.75, 0.6875, 0.75, 0.6875, 0.75, 0.75, 0.75, 0.75, 0.8125, 0.6875, 0.8125, 0.6875, 0.8125, 0.75, 0.8125, 0.75, 0.875, 0.6875, 0.875, 0.6875, 0.875, 0.75, 0.875, 0.75, 0.9375, 0.6875, 0.9375, 0.75, 0.0, 0.8125, 0.0, 0.8125, 0.0625, 0.75, 0.0625, 0.75, 0.0625, 0.8125, 0.0625, 0.8125, 0.125, 0.75, 0.125, 0.75, 0.125, 0.8125, 0.125, 0.8125, 0.1875, 0.75, 0.1875, 0.75, 0.1875, 0.8125, 0.1875, 0.8125, 0.25, 0.75, 0.25, 0.75, 0.25, 0.8125, 0.25, 0.8125, 0.3125, 0.75, 0.3125, 0.75, 0.3125, 0.8125, 0.3125, 0.8125, 0.375, 0.75, 0.375, 0.75, 0.375, 0.8125, 0.375, 0.8125, 0.4375, 0.75, 0.4375, 0.75, 0.4375, 0.8125, 0.4375, 0.8125, 0.5, 0.75, 0.5, 0.75, 0.5, 0.8125, 0.5, 0.8125, 0.5625, 0.75, 0.5625, 0.75, 0.5625, 0.8125, 0.5625, 0.8125, 0.625, 0.75, 0.625, 0.75, 0.625, 0.8125, 0.625, 0.8125, 0.6875, 0.75, 0.6875, 0.75, 0.6875, 0.8125, 0.6875, 0.8125, 0.75, 0.75, 0.75, 0.75, 0.75, 0.8125, 0.75, 0.8125, 0.8125, 0.75, 0.8125, 0.75, 0.8125, 0.8125, 0.8125, 0.8125, 0.875, 0.75, 0.875, 0.75, 0.875, 0.8125, 0.875, 0.8125, 0.9375, 0.75, 0.9375, 0.8125, 0.0, 0.875, 0.0, 0.875, 0.0625, 0.8125, 0.0625, 0.8125, 0.0625, 0.875, 0.0625, 0.875, 0.125, 0.8125, 0.125, 0.8125, 0.125, 0.875, 0.125, 0.875, 0.1875, 0.8125, 0.1875, 0.8125, 0.1875, 0.875, 0.1875, 0.875, 0.25, 0.8125, 0.25, 0.8125, 0.25, 0.875, 0.25, 0.875, 0.3125, 0.8125, 0.3125, 0.8125, 0.3125, 0.875, 0.3125, 0.875, 0.375, 0.8125, 0.375, 0.8125, 0.375, 0.875, 0.375, 0.875, 0.4375, 0.8125, 0.4375, 0.8125, 0.4375, 0.875, 0.4375, 0.875, 0.5, 0.8125, 0.5, 0.8125, 0.5, 0.875, 0.5, 0.875, 0.5625, 0.8125, 0.5625, 0.8125, 0.5625, 0.875, 0.5625, 0.875, 0.625, 0.8125, 0.625, 0.8125, 0.625, 0.875, 0.625, 0.875, 0.6875, 0.8125, 0.6875, 0.8125, 0.6875, 0.875, 0.6875, 0.875, 0.75, 0.8125, 0.75, 0.8125, 0.75, 0.875, 0.75, 0.875, 0.8125, 0.8125, 0.8125, 0.8125, 0.8125, 0.875, 0.8125, 0.875, 0.875, 0.8125, 0.875, 0.8125, 0.875, 0.875, 0.875, 0.875, 0.9375, 0.8125, 0.9375, 0.875, 0.0, 0.9375, 0.0, 0.9375, 0.0625, 0.875, 0.0625, 0.875, 0.0625, 0.9375, 0.0625, 0.9375, 0.125, 0.875, 0.125, 0.875, 0.125, 0.9375, 0.125, 0.9375, 0.1875, 0.875, 0.1875, 0.875, 0.1875, 0.9375, 0.1875, 0.9375, 0.25, 0.875, 0.25, 0.875, 0.25, 0.9375, 0.25, 0.9375, 0.3125, 0.875, 0.3125, 0.875, 0.3125, 0.9375, 0.3125, 0.9375, 0.375, 0.875, 0.375, 0.875, 0.375, 0.9375, 0.375, 0.9375, 0.4375, 0.875, 0.4375, 0.875, 0.4375, 0.9375, 0.4375, 0.9375, 0.5, 0.875, 0.5, 0.875, 0.5, 0.9375, 0.5, 0.9375, 0.5625, 0.875, 0.5625, 0.875, 0.5625, 0.9375, 0.5625, 0.9375, 0.625, 0.875, 0.625, 0.875, 0.625, 0.9375, 0.625, 0.9375, 0.6875, 0.875, 0.6875, 0.875, 0.6875, 0.9375, 0.6875, 0.9375, 0.75, 0.875, 0.75, 0.875, 0.75, 0.9375, 0.75, 0.9375, 0.8125, 0.875, 0.8125, 0.875, 0.8125, 0.9375, 0.8125, 0.9375, 0.875, 0.875, 0.875, 0.875, 0.875, 0.9375, 0.875, 0.9375, 0.9375, 0.875, 0.9375, 0.9375, 0.0, 1.0, 0.0, 1.0, 0.0625, 0.9375, 0.0625, 0.9375, 0.0625, 1.0, 0.0625, 1.0, 0.125, 0.9375, 0.125, 0.9375, 0.125, 1.0, 0.125, 1.0, 0.1875, 0.9375, 0.1875, 0.9375, 0.1875, 1.0, 0.1875, 1.0, 0.25, 0.9375, 0.25, 0.9375, 0.25, 1.0, 0.25, 1.0, 0.3125, 0.9375, 0.3125, 0.9375, 0.3125, 1.0, 0.3125, 1.0, 0.375, 0.9375, 0.375, 0.9375, 0.375, 1.0, 0.375, 1.0, 0.4375, 0.9375, 0.4375, 0.9375, 0.4375, 1.0, 0.4375, 1.0, 0.5, 0.9375, 0.5, 0.9375, 0.5, 1.0, 0.5, 1.0, 0.5625, 0.9375, 0.5625, 0.9375, 0.5625, 1.0, 0.5625, 1.0, 0.625, 0.9375, 0.625, 0.9375, 0.625, 1.0, 0.625, 1.0, 0.6875, 0.9375, 0.6875, 0.9375, 0.6875, 1.0, 0.6875, 1.0, 0.75, 0.9375, 0.75, 0.9375, 0.75, 1.0, 0.75, 1.0, 0.8125, 0.9375, 0.8125, 0.9375, 0.8125, 1.0, 0.8125, 1.0, 0.875, 0.9375, 0.875, 0.9375, 0.875, 1.0, 0.875, 1.0, 0.9375, 0.9375, 0.9375])
me_plane.materials.append(mat_cheese)
me_plane.update()
me_cube_005 = bpy.data.meshes.new('Cube.005')
me_cube_005.from_pydata([(-0.7035, -0.7034, 0.0471), (-0.9478, -0.9478, 0.4783), (-0.7035, 0.7035, 0.0471), (-0.9478, 0.9478, 0.4783), (0.7034, -0.7034, 0.0471), (0.9478, -0.9478, 0.4783), (0.7034, 0.7035, 0.0471), (0.9478, 0.9478, 0.4783), (-0.9478, -0.9478, 0.4783), (-0.9478, 0.9478, 0.4783), (0.9478, 0.9478, 0.4783), (0.9478, -0.9478, 0.4783), (-0.9628, 0.9628, 0.3615), (0.963, 0.9628, 0.3615), (0.963, -0.9631, 0.3615), (-0.9628, -0.9631, 0.3615)], [], [(8, 1, 3, 9), (9, 3, 7, 10), (10, 7, 5, 11), (11, 5, 1, 8), (2, 6, 4, 0), (7, 3, 1, 5), (14, 11, 8, 15), (13, 10, 11, 14), (12, 9, 10, 13), (15, 8, 9, 12), (0, 15, 12, 2), (2, 12, 13, 6), (6, 13, 14, 4), (4, 14, 15, 0)])
me_cube_005.polygons.foreach_set('use_smooth', [True] * 14)
_uv = me_cube_005.uv_layers.new(name='UVMap')
_uv.uv.foreach_set('vector', [0.625, 0.0, 0.625, 0.0, 0.625, 0.25, 0.625, 0.25, 0.625, 0.25, 0.625, 0.25, 0.625, 0.5, 0.625, 0.5, 0.625, 0.5, 0.625, 0.5, 0.625, 0.75, 0.625, 0.75, 0.625, 0.75, 0.625, 0.75, 0.625, 1.0, 0.625, 1.0, 0.125, 0.5, 0.375, 0.5, 0.375, 0.75, 0.125, 0.75, 0.625, 0.5, 0.875, 0.5, 0.875, 0.75, 0.625, 0.75, 0.5355, 0.75, 0.625, 0.75, 0.625, 1.0, 0.5355, 1.0, 0.5355, 0.5, 0.625, 0.5, 0.625, 0.75, 0.5355, 0.75, 0.5355, 0.25, 0.625, 0.25, 0.625, 0.5, 0.5355, 0.5, 0.5355, 0.0, 0.625, 0.0, 0.625, 0.25, 0.5355, 0.25, 0.375, 0.0, 0.5355, 0.0, 0.5355, 0.25, 0.375, 0.25, 0.375, 0.25, 0.5355, 0.25, 0.5355, 0.5, 0.375, 0.5, 0.375, 0.5, 0.5355, 0.5, 0.5355, 0.75, 0.375, 0.75, 0.375, 0.75, 0.5355, 0.75, 0.5355, 1.0, 0.375, 1.0])
me_cube_005.materials.append(mat_bunmaterial)
me_cube_005.update()
me_cylinder_001 = bpy.data.meshes.new('Cylinder.001')
me_cylinder_001.from_pydata([(1.143e-07, 0.421, 0.8062), (1.143e-07, 0.421, 0.8895), (0.08213, 0.4129, 0.8062), (0.08213, 0.4129, 0.8895), (0.1611, 0.3889, 0.8062), (0.1611, 0.3889, 0.8895), (0.2339, 0.35, 0.8062), (0.2339, 0.35, 0.8895), (0.2977, 0.2977, 0.8062), (0.2977, 0.2977, 0.8895), (0.35, 0.2339, 0.8062), (0.35, 0.2339, 0.8895), (0.3889, 0.1611, 0.8062), (0.3889, 0.1611, 0.8895), (0.4129, 0.08213, 0.8062), (0.4129, 0.08213, 0.8895), (0.421, 4.928e-10, 0.8062), (0.421, 4.928e-10, 0.8895), (0.4129, -0.08213, 0.8062), (0.4129, -0.08213, 0.8895), (0.3889, -0.1611, 0.8062), (0.3889, -0.1611, 0.8895), (0.35, -0.2339, 0.8062), (0.35, -0.2339, 0.8895), (0.2977, -0.2977, 0.8062), (0.2977, -0.2977, 0.8895), (0.2339, -0.35, 0.8062), (0.2339, -0.35, 0.8895), (0.1611, -0.3889, 0.8062), (0.1611, -0.3889, 0.8895), (0.08213, -0.4129, 0.8062), (0.08213, -0.4129, 0.8895), (1.143e-07, -0.421, 0.8062), (1.143e-07, -0.421, 0.8895), (-0.08213, -0.4129, 0.8062), (-0.08213, -0.4129, 0.8895), (-0.1611, -0.3889, 0.8062), (-0.1611, -0.3889, 0.8895), (-0.2339, -0.35, 0.8062), (-0.2339, -0.35, 0.8895), (-0.2977, -0.2977, 0.8062), (-0.2977, -0.2977, 0.8895), (-0.35, -0.2339, 0.8062), (-0.35, -0.2339, 0.8895), (-0.3889, -0.1611, 0.8062), (-0.3889, -0.1611, 0.8895), (-0.4129, -0.08213, 0.8062), (-0.4129, -0.08213, 0.8895), (-0.421, 4.928e-10, 0.8062), (-0.421, 4.928e-10, 0.8895), (-0.4129, 0.08213, 0.8062), (-0.4129, 0.08213, 0.8895), (-0.3889, 0.1611, 0.8062), (-0.3889, 0.1611, 0.8895), (-0.35, 0.2339, 0.8062), (-0.35, 0.2339, 0.8895), (-0.2977, 0.2977, 0.8062), (-0.2977, 0.2977, 0.8895), (-0.2339, 0.35, 0.8062), (-0.2339, 0.35, 0.8895), (-0.1611, 0.3889, 0.8062), (-0.1611, 0.3889, 0.8895), (-0.08213, 0.4129, 0.8062), (-0.08213, 0.4129, 0.8895)], [], [(0, 1, 3, 2), (2, 3, 5, 4), (4, 5, 7, 6), (6, 7, 9, 8), (8, 9, 11, 10), (10, 11, 13, 12), (12, 13, 15, 14), (14, 15, 17, 16), (16, 17, 19, 18), (18, 19, 21, 20), (20, 21, 23, 22), (22, 23, 25, 24), (24, 25, 27, 26), (26, 27, 29, 28), (28, 29, 31, 30), (30, 31, 33, 32), (32, 33, 35, 34), (34, 35, 37, 36), (36, 37, 39, 38), (38, 39, 41, 40), (40, 41, 43, 42), (42, 43, 45, 44), (44, 45, 47, 46), (46, 47, 49, 48), (48, 49, 51, 50), (50, 51, 53, 52), (52, 53, 55, 54), (54, 55, 57, 56), (56, 57, 59, 58), (58, 59, 61, 60), (3, 1, 63, 61, 59, 57, 55, 53, 51, 49, 47, 45, 43, 41, 39, 37, 35, 33, 31, 29, 27, 25, 23, 21, 19, 17, 15, 13, 11, 9, 7, 5), (60, 61, 63, 62), (62, 63, 1, 0), (0, 2, 4, 6, 8, 10, 12, 14, 16, 18, 20, 22, 24, 26, 28, 30, 32, 34, 36, 38, 40, 42, 44, 46, 48, 50, 52, 54, 56, 58, 60, 62)])
me_cylinder_001.polygons.foreach_set('use_smooth', [True] * 34)
_uv = me_cylinder_001.uv_layers.new(name='UVMap')
_uv.uv.foreach_set('vector', [1.0, 0.5, 1.0, 1.0, 0.9688, 1.0, 0.9688, 0.5, 0.9688, 0.5, 0.9688, 1.0, 0.9375, 1.0, 0.9375, 0.5, 0.9375, 0.5, 0.9375, 1.0, 0.9062, 1.0, 0.9062, 0.5, 0.9062, 0.5, 0.9062, 1.0, 0.875, 1.0, 0.875, 0.5, 0.875, 0.5, 0.875, 1.0, 0.8438, 1.0, 0.8438, 0.5, 0.8438, 0.5, 0.8438, 1.0, 0.8125, 1.0, 0.8125, 0.5, 0.8125, 0.5, 0.8125, 1.0, 0.7812, 1.0, 0.7812, 0.5, 0.7812, 0.5, 0.7812, 1.0, 0.75, 1.0, 0.75, 0.5, 0.75, 0.5, 0.75, 1.0, 0.7188, 1.0, 0.7188, 0.5, 0.7188, 0.5, 0.7188, 1.0, 0.6875, 1.0, 0.6875, 0.5, 0.6875, 0.5, 0.6875, 1.0, 0.6562, 1.0, 0.6562, 0.5, 0.6562, 0.5, 0.6562, 1.0, 0.625, 1.0, 0.625, 0.5, 0.625, 0.5, 0.625, 1.0, 0.5938, 1.0, 0.5938, 0.5, 0.5938, 0.5, 0.5938, 1.0, 0.5625, 1.0, 0.5625, 0.5, 0.5625, 0.5, 0.5625, 1.0, 0.5312, 1.0, 0.5312, 0.5, 0.5312, 0.5, 0.5312, 1.0, 0.5, 1.0, 0.5, 0.5, 0.5, 0.5, 0.5, 1.0, 0.4688, 1.0, 0.4688, 0.5, 0.4688, 0.5, 0.4688, 1.0, 0.4375, 1.0, 0.4375, 0.5, 0.4375, 0.5, 0.4375, 1.0, 0.4062, 1.0, 0.4062, 0.5, 0.4062, 0.5, 0.4062, 1.0, 0.375, 1.0, 0.375, 0.5, 0.375, 0.5, 0.375, 1.0, 0.3438, 1.0, 0.3438, 0.5, 0.3438, 0.5, 0.3438, 1.0, 0.3125, 1.0, 0.3125, 0.5, 0.3125, 0.5, 0.3125, 1.0, 0.2812, 1.0, 0.2812, 0.5, 0.2812, 0.5, 0.2812, 1.0, 0.25, 1.0, 0.25, 0.5, 0.25, 0.5, 0.25, 1.0, 0.2188, 1.0, 0.2188, 0.5, 0.2188, 0.5, 0.2188, 1.0, 0.1875, 1.0, 0.1875, 0.5, 0.1875, 0.5, 0.1875, 1.0, 0.1562, 1.0, 0.1562, 0.5, 0.1562, 0.5, 0.1562, 1.0, 0.125, 1.0, 0.125, 0.5, 0.125, 0.5, 0.125, 1.0, 0.09375, 1.0, 0.09375, 0.5, 0.09375, 0.5, 0.09375, 1.0, 0.0625, 1.0, 0.0625, 0.5, 0.2968, 0.4854, 0.25, 0.49, 0.2032, 0.4854, 0.1582, 0.4717, 0.1167, 0.4496, 0.08029, 0.4197, 0.05045, 0.3833, 0.02827, 0.3418, 0.01461, 0.2968, 0.01, 0.25, 0.01461, 0.2032, 0.02827, 0.1582, 0.05045, 0.1167, 0.08029, 0.08029, 0.1167, 0.05045, 0.1582, 0.02827, 0.2032, 0.01461, 0.25, 0.01, 0.2968, 0.01461, 0.3418, 0.02827, 0.3833, 0.05045, 0.4197, 0.08029, 0.4496, 0.1167, 0.4717, 0.1582, 0.4854, 0.2032, 0.49, 0.25, 0.4854, 0.2968, 0.4717, 0.3418, 0.4496, 0.3833, 0.4197, 0.4197, 0.3833, 0.4496, 0.3418, 0.4717, 0.0625, 0.5, 0.0625, 1.0, 0.03125, 1.0, 0.03125, 0.5, 0.03125, 0.5, 0.03125, 1.0, 0.0, 1.0, 0.0, 0.5, 0.75, 0.49, 0.7968, 0.4854, 0.8418, 0.4717, 0.8833, 0.4496, 0.9197, 0.4197, 0.9496, 0.3833, 0.9717, 0.3418, 0.9854, 0.2968, 0.99, 0.25, 0.9854, 0.2032, 0.9717, 0.1582, 0.9496, 0.1167, 0.9197, 0.08029, 0.8833, 0.05045, 0.8418, 0.02827, 0.7968, 0.01461, 0.75, 0.01, 0.7032, 0.01461, 0.6582, 0.02827, 0.6167, 0.05045, 0.5803, 0.08029, 0.5504, 0.1167, 0.5283, 0.1582, 0.5146, 0.2032, 0.51, 0.25, 0.5146, 0.2968, 0.5283, 0.3418, 0.5504, 0.3833, 0.5803, 0.4197, 0.6167, 0.4496, 0.6582, 0.4717, 0.7032, 0.4854])
me_cylinder_001.materials.append(mat_material_002)
me_cylinder_001.update()
me_cylinder_002 = bpy.data.meshes.new('Cylinder.002')
me_cylinder_002.from_pydata([(1.143e-07, 0.421, 0.8062), (1.143e-07, 0.421, 0.8895), (0.08213, 0.4129, 0.8062), (0.08213, 0.4129, 0.8895), (0.1611, 0.3889, 0.8062), (0.1611, 0.3889, 0.8895), (0.2339, 0.35, 0.8062), (0.2339, 0.35, 0.8895), (0.2977, 0.2977, 0.8062), (0.2977, 0.2977, 0.8895), (0.35, 0.2339, 0.8062), (0.35, 0.2339, 0.8895), (0.3889, 0.1611, 0.8062), (0.3889, 0.1611, 0.8895), (0.4129, 0.08213, 0.8062), (0.4129, 0.08213, 0.8895), (0.421, 4.928e-10, 0.8062), (0.421, 4.928e-10, 0.8895), (0.4129, -0.08213, 0.8062), (0.4129, -0.08213, 0.8895), (0.3889, -0.1611, 0.8062), (0.3889, -0.1611, 0.8895), (0.35, -0.2339, 0.8062), (0.35, -0.2339, 0.8895), (0.2977, -0.2977, 0.8062), (0.2977, -0.2977, 0.8895), (0.2339, -0.35, 0.8062), (0.2339, -0.35, 0.8895), (0.1611, -0.3889, 0.8062), (0.1611, -0.3889, 0.8895), (0.08213, -0.4129, 0.8062), (0.08213, -0.4129, 0.8895), (1.143e-07, -0.421, 0.8062), (1.143e-07, -0.421, 0.8895), (-0.08213, -0.4129, 0.8062), (-0.08213, -0.4129, 0.8895), (-0.1611, -0.3889, 0.8062), (-0.1611, -0.3889, 0.8895), (-0.2339, -0.35, 0.8062), (-0.2339, -0.35, 0.8895), (-0.2977, -0.2977, 0.8062), (-0.2977, -0.2977, 0.8895), (-0.35, -0.2339, 0.8062), (-0.35, -0.2339, 0.8895), (-0.3889, -0.1611, 0.8062), (-0.3889, -0.1611, 0.8895), (-0.4129, -0.08213, 0.8062), (-0.4129, -0.08213, 0.8895), (-0.421, 4.928e-10, 0.8062), (-0.421, 4.928e-10, 0.8895), (-0.4129, 0.08213, 0.8062), (-0.4129, 0.08213, 0.8895), (-0.3889, 0.1611, 0.8062), (-0.3889, 0.1611, 0.8895), (-0.35, 0.2339, 0.8062), (-0.35, 0.2339, 0.8895), (-0.2977, 0.2977, 0.8062), (-0.2977, 0.2977, 0.8895), (-0.2339, 0.35, 0.8062), (-0.2339, 0.35, 0.8895), (-0.1611, 0.3889, 0.8062), (-0.1611, 0.3889, 0.8895), (-0.08213, 0.4129, 0.8062), (-0.08213, 0.4129, 0.8895)], [], [(0, 1, 3, 2), (2, 3, 5, 4), (4, 5, 7, 6), (6, 7, 9, 8), (8, 9, 11, 10), (10, 11, 13, 12), (12, 13, 15, 14), (14, 15, 17, 16), (16, 17, 19, 18), (18, 19, 21, 20), (20, 21, 23, 22), (22, 23, 25, 24), (24, 25, 27, 26), (26, 27, 29, 28), (28, 29, 31, 30), (30, 31, 33, 32), (32, 33, 35, 34), (34, 35, 37, 36), (36, 37, 39, 38), (38, 39, 41, 40), (40, 41, 43, 42), (42, 43, 45, 44), (44, 45, 47, 46), (46, 47, 49, 48), (48, 49, 51, 50), (50, 51, 53, 52), (52, 53, 55, 54), (54, 55, 57, 56), (56, 57, 59, 58), (58, 59, 61, 60), (3, 1, 63, 61, 59, 57, 55, 53, 51, 49, 47, 45, 43, 41, 39, 37, 35, 33, 31, 29, 27, 25, 23, 21, 19, 17, 15, 13, 11, 9, 7, 5), (60, 61, 63, 62), (62, 63, 1, 0), (0, 2, 4, 6, 8, 10, 12, 14, 16, 18, 20, 22, 24, 26, 28, 30, 32, 34, 36, 38, 40, 42, 44, 46, 48, 50, 52, 54, 56, 58, 60, 62)])
me_cylinder_002.polygons.foreach_set('use_smooth', [True] * 34)
_uv = me_cylinder_002.uv_layers.new(name='UVMap')
_uv.uv.foreach_set('vector', [1.0, 0.5, 1.0, 1.0, 0.9688, 1.0, 0.9688, 0.5, 0.9688, 0.5, 0.9688, 1.0, 0.9375, 1.0, 0.9375, 0.5, 0.9375, 0.5, 0.9375, 1.0, 0.9062, 1.0, 0.9062, 0.5, 0.9062, 0.5, 0.9062, 1.0, 0.875, 1.0, 0.875, 0.5, 0.875, 0.5, 0.875, 1.0, 0.8438, 1.0, 0.8438, 0.5, 0.8438, 0.5, 0.8438, 1.0, 0.8125, 1.0, 0.8125, 0.5, 0.8125, 0.5, 0.8125, 1.0, 0.7812, 1.0, 0.7812, 0.5, 0.7812, 0.5, 0.7812, 1.0, 0.75, 1.0, 0.75, 0.5, 0.75, 0.5, 0.75, 1.0, 0.7188, 1.0, 0.7188, 0.5, 0.7188, 0.5, 0.7188, 1.0, 0.6875, 1.0, 0.6875, 0.5, 0.6875, 0.5, 0.6875, 1.0, 0.6562, 1.0, 0.6562, 0.5, 0.6562, 0.5, 0.6562, 1.0, 0.625, 1.0, 0.625, 0.5, 0.625, 0.5, 0.625, 1.0, 0.5938, 1.0, 0.5938, 0.5, 0.5938, 0.5, 0.5938, 1.0, 0.5625, 1.0, 0.5625, 0.5, 0.5625, 0.5, 0.5625, 1.0, 0.5312, 1.0, 0.5312, 0.5, 0.5312, 0.5, 0.5312, 1.0, 0.5, 1.0, 0.5, 0.5, 0.5, 0.5, 0.5, 1.0, 0.4688, 1.0, 0.4688, 0.5, 0.4688, 0.5, 0.4688, 1.0, 0.4375, 1.0, 0.4375, 0.5, 0.4375, 0.5, 0.4375, 1.0, 0.4062, 1.0, 0.4062, 0.5, 0.4062, 0.5, 0.4062, 1.0, 0.375, 1.0, 0.375, 0.5, 0.375, 0.5, 0.375, 1.0, 0.3438, 1.0, 0.3438, 0.5, 0.3438, 0.5, 0.3438, 1.0, 0.3125, 1.0, 0.3125, 0.5, 0.3125, 0.5, 0.3125, 1.0, 0.2812, 1.0, 0.2812, 0.5, 0.2812, 0.5, 0.2812, 1.0, 0.25, 1.0, 0.25, 0.5, 0.25, 0.5, 0.25, 1.0, 0.2188, 1.0, 0.2188, 0.5, 0.2188, 0.5, 0.2188, 1.0, 0.1875, 1.0, 0.1875, 0.5, 0.1875, 0.5, 0.1875, 1.0, 0.1562, 1.0, 0.1562, 0.5, 0.1562, 0.5, 0.1562, 1.0, 0.125, 1.0, 0.125, 0.5, 0.125, 0.5, 0.125, 1.0, 0.09375, 1.0, 0.09375, 0.5, 0.09375, 0.5, 0.09375, 1.0, 0.0625, 1.0, 0.0625, 0.5, 0.2968, 0.4854, 0.25, 0.49, 0.2032, 0.4854, 0.1582, 0.4717, 0.1167, 0.4496, 0.08029, 0.4197, 0.05045, 0.3833, 0.02827, 0.3418, 0.01461, 0.2968, 0.01, 0.25, 0.01461, 0.2032, 0.02827, 0.1582, 0.05045, 0.1167, 0.08029, 0.08029, 0.1167, 0.05045, 0.1582, 0.02827, 0.2032, 0.01461, 0.25, 0.01, 0.2968, 0.01461, 0.3418, 0.02827, 0.3833, 0.05045, 0.4197, 0.08029, 0.4496, 0.1167, 0.4717, 0.1582, 0.4854, 0.2032, 0.49, 0.25, 0.4854, 0.2968, 0.4717, 0.3418, 0.4496, 0.3833, 0.4197, 0.4197, 0.3833, 0.4496, 0.3418, 0.4717, 0.0625, 0.5, 0.0625, 1.0, 0.03125, 1.0, 0.03125, 0.5, 0.03125, 0.5, 0.03125, 1.0, 0.0, 1.0, 0.0, 0.5, 0.75, 0.49, 0.7968, 0.4854, 0.8418, 0.4717, 0.8833, 0.4496, 0.9197, 0.4197, 0.9496, 0.3833, 0.9717, 0.3418, 0.9854, 0.2968, 0.99, 0.25, 0.9854, 0.2032, 0.9717, 0.1582, 0.9496, 0.1167, 0.9197, 0.08029, 0.8833, 0.05045, 0.8418, 0.02827, 0.7968, 0.01461, 0.75, 0.01, 0.7032, 0.01461, 0.6582, 0.02827, 0.6167, 0.05045, 0.5803, 0.08029, 0.5504, 0.1167, 0.5283, 0.1582, 0.5146, 0.2032, 0.51, 0.25, 0.5146, 0.2968, 0.5283, 0.3418, 0.5504, 0.3833, 0.5803, 0.4197, 0.6167, 0.4496, 0.6582, 0.4717, 0.7032, 0.4854])
me_cylinder_002.materials.append(mat_material_002)
me_cylinder_002.update()
me_cylinder_003 = bpy.data.meshes.new('Cylinder.003')
me_cylinder_003.from_pydata([(1.143e-07, 0.421, 0.8062), (1.143e-07, 0.421, 0.8895), (0.08213, 0.4129, 0.8062), (0.08213, 0.4129, 0.8895), (0.1611, 0.3889, 0.8062), (0.1611, 0.3889, 0.8895), (0.2339, 0.35, 0.8062), (0.2339, 0.35, 0.8895), (0.2977, 0.2977, 0.8062), (0.2977, 0.2977, 0.8895), (0.35, 0.2339, 0.8062), (0.35, 0.2339, 0.8895), (0.3889, 0.1611, 0.8062), (0.3889, 0.1611, 0.8895), (0.4129, 0.08213, 0.8062), (0.4129, 0.08213, 0.8895), (0.421, 4.928e-10, 0.8062), (0.421, 4.928e-10, 0.8895), (0.4129, -0.08213, 0.8062), (0.4129, -0.08213, 0.8895), (0.3889, -0.1611, 0.8062), (0.3889, -0.1611, 0.8895), (0.35, -0.2339, 0.8062), (0.35, -0.2339, 0.8895), (0.2977, -0.2977, 0.8062), (0.2977, -0.2977, 0.8895), (0.2339, -0.35, 0.8062), (0.2339, -0.35, 0.8895), (0.1611, -0.3889, 0.8062), (0.1611, -0.3889, 0.8895), (0.08213, -0.4129, 0.8062), (0.08213, -0.4129, 0.8895), (1.143e-07, -0.421, 0.8062), (1.143e-07, -0.421, 0.8895), (-0.08213, -0.4129, 0.8062), (-0.08213, -0.4129, 0.8895), (-0.1611, -0.3889, 0.8062), (-0.1611, -0.3889, 0.8895), (-0.2339, -0.35, 0.8062), (-0.2339, -0.35, 0.8895), (-0.2977, -0.2977, 0.8062), (-0.2977, -0.2977, 0.8895), (-0.35, -0.2339, 0.8062), (-0.35, -0.2339, 0.8895), (-0.3889, -0.1611, 0.8062), (-0.3889, -0.1611, 0.8895), (-0.4129, -0.08213, 0.8062), (-0.4129, -0.08213, 0.8895), (-0.421, 4.928e-10, 0.8062), (-0.421, 4.928e-10, 0.8895), (-0.4129, 0.08213, 0.8062), (-0.4129, 0.08213, 0.8895), (-0.3889, 0.1611, 0.8062), (-0.3889, 0.1611, 0.8895), (-0.35, 0.2339, 0.8062), (-0.35, 0.2339, 0.8895), (-0.2977, 0.2977, 0.8062), (-0.2977, 0.2977, 0.8895), (-0.2339, 0.35, 0.8062), (-0.2339, 0.35, 0.8895), (-0.1611, 0.3889, 0.8062), (-0.1611, 0.3889, 0.8895), (-0.08213, 0.4129, 0.8062), (-0.08213, 0.4129, 0.8895)], [], [(0, 1, 3, 2), (2, 3, 5, 4), (4, 5, 7, 6), (6, 7, 9, 8), (8, 9, 11, 10), (10, 11, 13, 12), (12, 13, 15, 14), (14, 15, 17, 16), (16, 17, 19, 18), (18, 19, 21, 20), (20, 21, 23, 22), (22, 23, 25, 24), (24, 25, 27, 26), (26, 27, 29, 28), (28, 29, 31, 30), (30, 31, 33, 32), (32, 33, 35, 34), (34, 35, 37, 36), (36, 37, 39, 38), (38, 39, 41, 40), (40, 41, 43, 42), (42, 43, 45, 44), (44, 45, 47, 46), (46, 47, 49, 48), (48, 49, 51, 50), (50, 51, 53, 52), (52, 53, 55, 54), (54, 55, 57, 56), (56, 57, 59, 58), (58, 59, 61, 60), (3, 1, 63, 61, 59, 57, 55, 53, 51, 49, 47, 45, 43, 41, 39, 37, 35, 33, 31, 29, 27, 25, 23, 21, 19, 17, 15, 13, 11, 9, 7, 5), (60, 61, 63, 62), (62, 63, 1, 0), (0, 2, 4, 6, 8, 10, 12, 14, 16, 18, 20, 22, 24, 26, 28, 30, 32, 34, 36, 38, 40, 42, 44, 46, 48, 50, 52, 54, 56, 58, 60, 62)])
me_cylinder_003.polygons.foreach_set('use_smooth', [True] * 34)
_uv = me_cylinder_003.uv_layers.new(name='UVMap')
_uv.uv.foreach_set('vector', [1.0, 0.5, 1.0, 1.0, 0.9688, 1.0, 0.9688, 0.5, 0.9688, 0.5, 0.9688, 1.0, 0.9375, 1.0, 0.9375, 0.5, 0.9375, 0.5, 0.9375, 1.0, 0.9062, 1.0, 0.9062, 0.5, 0.9062, 0.5, 0.9062, 1.0, 0.875, 1.0, 0.875, 0.5, 0.875, 0.5, 0.875, 1.0, 0.8438, 1.0, 0.8438, 0.5, 0.8438, 0.5, 0.8438, 1.0, 0.8125, 1.0, 0.8125, 0.5, 0.8125, 0.5, 0.8125, 1.0, 0.7812, 1.0, 0.7812, 0.5, 0.7812, 0.5, 0.7812, 1.0, 0.75, 1.0, 0.75, 0.5, 0.75, 0.5, 0.75, 1.0, 0.7188, 1.0, 0.7188, 0.5, 0.7188, 0.5, 0.7188, 1.0, 0.6875, 1.0, 0.6875, 0.5, 0.6875, 0.5, 0.6875, 1.0, 0.6562, 1.0, 0.6562, 0.5, 0.6562, 0.5, 0.6562, 1.0, 0.625, 1.0, 0.625, 0.5, 0.625, 0.5, 0.625, 1.0, 0.5938, 1.0, 0.5938, 0.5, 0.5938, 0.5, 0.5938, 1.0, 0.5625, 1.0, 0.5625, 0.5, 0.5625, 0.5, 0.5625, 1.0, 0.5312, 1.0, 0.5312, 0.5, 0.5312, 0.5, 0.5312, 1.0, 0.5, 1.0, 0.5, 0.5, 0.5, 0.5, 0.5, 1.0, 0.4688, 1.0, 0.4688, 0.5, 0.4688, 0.5, 0.4688, 1.0, 0.4375, 1.0, 0.4375, 0.5, 0.4375, 0.5, 0.4375, 1.0, 0.4062, 1.0, 0.4062, 0.5, 0.4062, 0.5, 0.4062, 1.0, 0.375, 1.0, 0.375, 0.5, 0.375, 0.5, 0.375, 1.0, 0.3438, 1.0, 0.3438, 0.5, 0.3438, 0.5, 0.3438, 1.0, 0.3125, 1.0, 0.3125, 0.5, 0.3125, 0.5, 0.3125, 1.0, 0.2812, 1.0, 0.2812, 0.5, 0.2812, 0.5, 0.2812, 1.0, 0.25, 1.0, 0.25, 0.5, 0.25, 0.5, 0.25, 1.0, 0.2188, 1.0, 0.2188, 0.5, 0.2188, 0.5, 0.2188, 1.0, 0.1875, 1.0, 0.1875, 0.5, 0.1875, 0.5, 0.1875, 1.0, 0.1562, 1.0, 0.1562, 0.5, 0.1562, 0.5, 0.1562, 1.0, 0.125, 1.0, 0.125, 0.5, 0.125, 0.5, 0.125, 1.0, 0.09375, 1.0, 0.09375, 0.5, 0.09375, 0.5, 0.09375, 1.0, 0.0625, 1.0, 0.0625, 0.5, 0.2968, 0.4854, 0.25, 0.49, 0.2032, 0.4854, 0.1582, 0.4717, 0.1167, 0.4496, 0.08029, 0.4197, 0.05045, 0.3833, 0.02827, 0.3418, 0.01461, 0.2968, 0.01, 0.25, 0.01461, 0.2032, 0.02827, 0.1582, 0.05045, 0.1167, 0.08029, 0.08029, 0.1167, 0.05045, 0.1582, 0.02827, 0.2032, 0.01461, 0.25, 0.01, 0.2968, 0.01461, 0.3418, 0.02827, 0.3833, 0.05045, 0.4197, 0.08029, 0.4496, 0.1167, 0.4717, 0.1582, 0.4854, 0.2032, 0.49, 0.25, 0.4854, 0.2968, 0.4717, 0.3418, 0.4496, 0.3833, 0.4197, 0.4197, 0.3833, 0.4496, 0.3418, 0.4717, 0.0625, 0.5, 0.0625, 1.0, 0.03125, 1.0, 0.03125, 0.5, 0.03125, 0.5, 0.03125, 1.0, 0.0, 1.0, 0.0, 0.5, 0.75, 0.49, 0.7968, 0.4854, 0.8418, 0.4717, 0.8833, 0.4496, 0.9197, 0.4197, 0.9496, 0.3833, 0.9717, 0.3418, 0.9854, 0.2968, 0.99, 0.25, 0.9854, 0.2032, 0.9717, 0.1582, 0.9496, 0.1167, 0.9197, 0.08029, 0.8833, 0.05045, 0.8418, 0.02827, 0.7968, 0.01461, 0.75, 0.01, 0.7032, 0.01461, 0.6582, 0.02827, 0.6167, 0.05045, 0.5803, 0.08029, 0.5504, 0.1167, 0.5283, 0.1582, 0.5146, 0.2032, 0.51, 0.25, 0.5146, 0.2968, 0.5283, 0.3418, 0.5504, 0.3833, 0.5803, 0.4197, 0.6167, 0.4496, 0.6582, 0.4717, 0.7032, 0.4854])
me_cylinder_003.materials.append(mat_material_002)
me_cylinder_003.update()
me_cylinder_004 = bpy.data.meshes.new('Cylinder.004')
me_cylinder_004.from_pydata([(1.143e-07, 0.421, 0.8062), (1.143e-07, 0.421, 0.8895), (0.08213, 0.4129, 0.8062), (0.08213, 0.4129, 0.8895), (0.1611, 0.3889, 0.8062), (0.1611, 0.3889, 0.8895), (0.2339, 0.35, 0.8062), (0.2339, 0.35, 0.8895), (0.2977, 0.2977, 0.8062), (0.2977, 0.2977, 0.8895), (0.35, 0.2339, 0.8062), (0.35, 0.2339, 0.8895), (0.3889, 0.1611, 0.8062), (0.3889, 0.1611, 0.8895), (0.4129, 0.08213, 0.8062), (0.4129, 0.08213, 0.8895), (0.421, 4.928e-10, 0.8062), (0.421, 4.928e-10, 0.8895), (0.4129, -0.08213, 0.8062), (0.4129, -0.08213, 0.8895), (0.3889, -0.1611, 0.8062), (0.3889, -0.1611, 0.8895), (0.35, -0.2339, 0.8062), (0.35, -0.2339, 0.8895), (0.2977, -0.2977, 0.8062), (0.2977, -0.2977, 0.8895), (0.2339, -0.35, 0.8062), (0.2339, -0.35, 0.8895), (0.1611, -0.3889, 0.8062), (0.1611, -0.3889, 0.8895), (0.08213, -0.4129, 0.8062), (0.08213, -0.4129, 0.8895), (1.143e-07, -0.421, 0.8062), (1.143e-07, -0.421, 0.8895), (-0.08213, -0.4129, 0.8062), (-0.08213, -0.4129, 0.8895), (-0.1611, -0.3889, 0.8062), (-0.1611, -0.3889, 0.8895), (-0.2339, -0.35, 0.8062), (-0.2339, -0.35, 0.8895), (-0.2977, -0.2977, 0.8062), (-0.2977, -0.2977, 0.8895), (-0.35, -0.2339, 0.8062), (-0.35, -0.2339, 0.8895), (-0.3889, -0.1611, 0.8062), (-0.3889, -0.1611, 0.8895), (-0.4129, -0.08213, 0.8062), (-0.4129, -0.08213, 0.8895), (-0.421, 4.928e-10, 0.8062), (-0.421, 4.928e-10, 0.8895), (-0.4129, 0.08213, 0.8062), (-0.4129, 0.08213, 0.8895), (-0.3889, 0.1611, 0.8062), (-0.3889, 0.1611, 0.8895), (-0.35, 0.2339, 0.8062), (-0.35, 0.2339, 0.8895), (-0.2977, 0.2977, 0.8062), (-0.2977, 0.2977, 0.8895), (-0.2339, 0.35, 0.8062), (-0.2339, 0.35, 0.8895), (-0.1611, 0.3889, 0.8062), (-0.1611, 0.3889, 0.8895), (-0.08213, 0.4129, 0.8062), (-0.08213, 0.4129, 0.8895)], [], [(0, 1, 3, 2), (2, 3, 5, 4), (4, 5, 7, 6), (6, 7, 9, 8), (8, 9, 11, 10), (10, 11, 13, 12), (12, 13, 15, 14), (14, 15, 17, 16), (16, 17, 19, 18), (18, 19, 21, 20), (20, 21, 23, 22), (22, 23, 25, 24), (24, 25, 27, 26), (26, 27, 29, 28), (28, 29, 31, 30), (30, 31, 33, 32), (32, 33, 35, 34), (34, 35, 37, 36), (36, 37, 39, 38), (38, 39, 41, 40), (40, 41, 43, 42), (42, 43, 45, 44), (44, 45, 47, 46), (46, 47, 49, 48), (48, 49, 51, 50), (50, 51, 53, 52), (52, 53, 55, 54), (54, 55, 57, 56), (56, 57, 59, 58), (58, 59, 61, 60), (3, 1, 63, 61, 59, 57, 55, 53, 51, 49, 47, 45, 43, 41, 39, 37, 35, 33, 31, 29, 27, 25, 23, 21, 19, 17, 15, 13, 11, 9, 7, 5), (60, 61, 63, 62), (62, 63, 1, 0), (0, 2, 4, 6, 8, 10, 12, 14, 16, 18, 20, 22, 24, 26, 28, 30, 32, 34, 36, 38, 40, 42, 44, 46, 48, 50, 52, 54, 56, 58, 60, 62)])
me_cylinder_004.polygons.foreach_set('use_smooth', [True] * 34)
_uv = me_cylinder_004.uv_layers.new(name='UVMap')
_uv.uv.foreach_set('vector', [1.0, 0.5, 1.0, 1.0, 0.9688, 1.0, 0.9688, 0.5, 0.9688, 0.5, 0.9688, 1.0, 0.9375, 1.0, 0.9375, 0.5, 0.9375, 0.5, 0.9375, 1.0, 0.9062, 1.0, 0.9062, 0.5, 0.9062, 0.5, 0.9062, 1.0, 0.875, 1.0, 0.875, 0.5, 0.875, 0.5, 0.875, 1.0, 0.8438, 1.0, 0.8438, 0.5, 0.8438, 0.5, 0.8438, 1.0, 0.8125, 1.0, 0.8125, 0.5, 0.8125, 0.5, 0.8125, 1.0, 0.7812, 1.0, 0.7812, 0.5, 0.7812, 0.5, 0.7812, 1.0, 0.75, 1.0, 0.75, 0.5, 0.75, 0.5, 0.75, 1.0, 0.7188, 1.0, 0.7188, 0.5, 0.7188, 0.5, 0.7188, 1.0, 0.6875, 1.0, 0.6875, 0.5, 0.6875, 0.5, 0.6875, 1.0, 0.6562, 1.0, 0.6562, 0.5, 0.6562, 0.5, 0.6562, 1.0, 0.625, 1.0, 0.625, 0.5, 0.625, 0.5, 0.625, 1.0, 0.5938, 1.0, 0.5938, 0.5, 0.5938, 0.5, 0.5938, 1.0, 0.5625, 1.0, 0.5625, 0.5, 0.5625, 0.5, 0.5625, 1.0, 0.5312, 1.0, 0.5312, 0.5, 0.5312, 0.5, 0.5312, 1.0, 0.5, 1.0, 0.5, 0.5, 0.5, 0.5, 0.5, 1.0, 0.4688, 1.0, 0.4688, 0.5, 0.4688, 0.5, 0.4688, 1.0, 0.4375, 1.0, 0.4375, 0.5, 0.4375, 0.5, 0.4375, 1.0, 0.4062, 1.0, 0.4062, 0.5, 0.4062, 0.5, 0.4062, 1.0, 0.375, 1.0, 0.375, 0.5, 0.375, 0.5, 0.375, 1.0, 0.3438, 1.0, 0.3438, 0.5, 0.3438, 0.5, 0.3438, 1.0, 0.3125, 1.0, 0.3125, 0.5, 0.3125, 0.5, 0.3125, 1.0, 0.2812, 1.0, 0.2812, 0.5, 0.2812, 0.5, 0.2812, 1.0, 0.25, 1.0, 0.25, 0.5, 0.25, 0.5, 0.25, 1.0, 0.2188, 1.0, 0.2188, 0.5, 0.2188, 0.5, 0.2188, 1.0, 0.1875, 1.0, 0.1875, 0.5, 0.1875, 0.5, 0.1875, 1.0, 0.1562, 1.0, 0.1562, 0.5, 0.1562, 0.5, 0.1562, 1.0, 0.125, 1.0, 0.125, 0.5, 0.125, 0.5, 0.125, 1.0, 0.09375, 1.0, 0.09375, 0.5, 0.09375, 0.5, 0.09375, 1.0, 0.0625, 1.0, 0.0625, 0.5, 0.2968, 0.4854, 0.25, 0.49, 0.2032, 0.4854, 0.1582, 0.4717, 0.1167, 0.4496, 0.08029, 0.4197, 0.05045, 0.3833, 0.02827, 0.3418, 0.01461, 0.2968, 0.01, 0.25, 0.01461, 0.2032, 0.02827, 0.1582, 0.05045, 0.1167, 0.08029, 0.08029, 0.1167, 0.05045, 0.1582, 0.02827, 0.2032, 0.01461, 0.25, 0.01, 0.2968, 0.01461, 0.3418, 0.02827, 0.3833, 0.05045, 0.4197, 0.08029, 0.4496, 0.1167, 0.4717, 0.1582, 0.4854, 0.2032, 0.49, 0.25, 0.4854, 0.2968, 0.4717, 0.3418, 0.4496, 0.3833, 0.4197, 0.4197, 0.3833, 0.4496, 0.3418, 0.4717, 0.0625, 0.5, 0.0625, 1.0, 0.03125, 1.0, 0.03125, 0.5, 0.03125, 0.5, 0.03125, 1.0, 0.0, 1.0, 0.0, 0.5, 0.75, 0.49, 0.7968, 0.4854, 0.8418, 0.4717, 0.8833, 0.4496, 0.9197, 0.4197, 0.9496, 0.3833, 0.9717, 0.3418, 0.9854, 0.2968, 0.99, 0.25, 0.9854, 0.2032, 0.9717, 0.1582, 0.9496, 0.1167, 0.9197, 0.08029, 0.8833, 0.05045, 0.8418, 0.02827, 0.7968, 0.01461, 0.75, 0.01, 0.7032, 0.01461, 0.6582, 0.02827, 0.6167, 0.05045, 0.5803, 0.08029, 0.5504, 0.1167, 0.5283, 0.1582, 0.5146, 0.2032, 0.51, 0.25, 0.5146, 0.2968, 0.5283, 0.3418, 0.5504, 0.3833, 0.5803, 0.4197, 0.6167, 0.4496, 0.6582, 0.4717, 0.7032, 0.4854])
me_cylinder_004.materials.append(mat_material_002)
me_cylinder_004.update()

# ---- objects
ob_cube = bpy.data.objects.new('Cube', me_cube_003)
ob_point = bpy.data.objects.new('Point', light_point)
ob_cube_001 = bpy.data.objects.new('Cube.001', me_cube_004)
ob_plane = bpy.data.objects.new('Plane', me_plane)
ob_cube_002 = bpy.data.objects.new('Cube.002', me_cube_005)
ob_point_001 = bpy.data.objects.new('Point.001', light_point_001)
ob_tomato = bpy.data.objects.new('tomato', me_cylinder_001)
ob_tomato_001 = bpy.data.objects.new('tomato.001', me_cylinder_002)
ob_tomato_002 = bpy.data.objects.new('tomato.002', me_cylinder_003)
ob_tomato_003 = bpy.data.objects.new('tomato.003', me_cylinder_004)

# ---- transforms, parenting, visibility, modifiers, constraints
ob_cube.location = (0.0, 0.0, 2.12e-08)
_m = ob_cube.modifiers.new('Subdivision', 'SUBSURF')
_m.levels = 4
ob_point.location = (6.338, 4.2, 4.906)
ob_cube_001.location = (0.0, 0.0, 0.282)
ob_cube_001.scale = (0.9258, 0.9258, 0.9258)
_m = ob_cube_001.modifiers.new('Subdivision', 'SUBSURF')
_m.levels = 4
ob_plane.location = (0.0, 0.0, 0.6729)
_m = ob_plane.modifiers.new('Solidify', 'SOLIDIFY')
_m.thickness = 0.02
_m = ob_plane.modifiers.new('Auto Smooth', 'NODES')
_m.node_group = ng_auto_smooth
_gi = [s.identifier for s in ng_auto_smooth.interface.items_tree if s.item_type == 'SOCKET' and s.in_out == 'INPUT']
_m[_gi[1]] = 0.5236  # Angle
ob_cube_002.location = (0.0, 0.0, 1.239)
ob_cube_002.rotation_euler = (3.143, -0.001227, -5.513)
_m = ob_cube_002.modifiers.new('Subdivision', 'SUBSURF')
_m.levels = 4
ob_point_001.location = (-3.788, -3.03, 2.985)
ob_tomato.location = (0.4375, -0.007465, -0.136)
_m = ob_tomato.modifiers.new('Auto Smooth', 'NODES')
_m.node_group = ng_auto_smooth
_gi = [s.identifier for s in ng_auto_smooth.interface.items_tree if s.item_type == 'SOCKET' and s.in_out == 'INPUT']
_m[_gi[1]] = 0.5236  # Angle
ob_tomato_001.location = (-0.4048, 0.05553, -0.1264)
_m = ob_tomato_001.modifiers.new('Auto Smooth', 'NODES')
_m.node_group = ng_auto_smooth
_gi = [s.identifier for s in ng_auto_smooth.interface.items_tree if s.item_type == 'SOCKET' and s.in_out == 'INPUT']
_m[_gi[1]] = 0.5236  # Angle
ob_tomato_002.location = (0.008845, -0.4282, -0.1262)
_m = ob_tomato_002.modifiers.new('Auto Smooth', 'NODES')
_m.node_group = ng_auto_smooth
_gi = [s.identifier for s in ng_auto_smooth.interface.items_tree if s.item_type == 'SOCKET' and s.in_out == 'INPUT']
_m[_gi[1]] = 0.5236  # Angle
ob_tomato_003.location = (0.04018, 0.4487, -0.1243)
_m = ob_tomato_003.modifiers.new('Auto Smooth', 'NODES')
_m.node_group = ng_auto_smooth
_gi = [s.identifier for s in ng_auto_smooth.interface.items_tree if s.item_type == 'SOCKET' and s.in_out == 'INPUT']
_m[_gi[1]] = 0.5236  # Angle

# ---- collection membership
col_collection.objects.link(ob_cube)
col_collection.objects.link(ob_point)
col_collection.objects.link(ob_cube_001)
col_collection.objects.link(ob_plane)
col_collection.objects.link(ob_cube_002)
col_collection.objects.link(ob_point_001)
col_collection.objects.link(ob_tomato)
col_collection.objects.link(ob_tomato_001)
col_collection.objects.link(ob_tomato_002)
col_collection.objects.link(ob_tomato_003)

# ---- scene / render settings (as saved in the file)
scene.frame_start = 1; scene.frame_end = 250; scene.frame_set(12)
scene.render.engine = 'BLENDER_EEVEE_NEXT'
scene.cycles.sampling_pattern = 'TABULATED_SOBOL'
scene.cycles.use_light_tree = False
scene.eevee.taa_samples = 64
scene.view_settings.view_transform = 'Filmic'
bpy.context.view_layer.update()

# ---- added for rendering (the .blend has no active camera): camera
cam_auto = bpy.data.cameras.new('AutoCamera')
cam_auto.lens = 50.0
cam_auto.sensor_width = 36.0
cam_auto.clip_end = 1000.0
ob_auto_camera = bpy.data.objects.new('AutoCamera', cam_auto)
scene.collection.objects.link(ob_auto_camera)
ob_auto_camera.location = (3.70327, -4.44328, 3.61242)
ob_auto_camera.rotation_euler = (1.09748, -7.21219e-08, 0.694738)
scene.camera = ob_auto_camera
bpy.context.view_layer.update()
